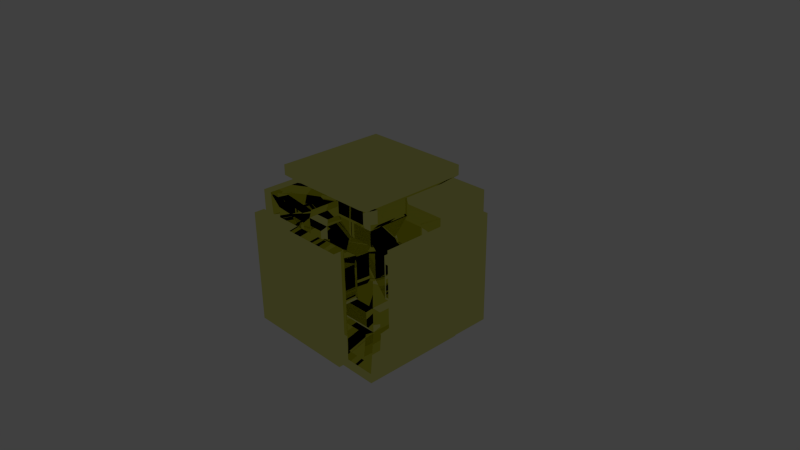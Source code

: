 # Source: Model.blend  (saved by Blender 2.75.0; exported with 4.5.12 LTS)
import bpy
from mathutils import Matrix  # noqa: F401  (used for matrix-valued properties, if any)

bpy.ops.wm.read_factory_settings(use_empty=True)
scene = bpy.context.scene
scene.name = 'ExplosiveBolt'

# ---- collections
col_collection_1 = bpy.data.collections.new('Collection 1'); scene.collection.children.link(col_collection_1)

# ---- images (referenced by path relative to the original .blend; pixels are not part of the script)
import os
ASSET_DIR = os.environ.get("B2B_ASSET_DIR", "")  # directory of the original .blend (textures are referenced by path, not embedded)
HERE = os.path.dirname(os.path.abspath(__file__))  # packed textures are extracted next to this script under _unpacked/

def load_image(name, relpath, width, height, colorspace="sRGB"):
    """Load a texture the original file referenced (path relative to the .blend, or extracted next to this script)."""
    p = next((c for c in (os.path.join(HERE, relpath), os.path.join(ASSET_DIR, relpath)) if relpath and os.path.exists(c)), "")
    if p:
        img = bpy.data.images.load(p, check_existing=True)
        img.name = name
    else:  # same state as the original file: an image datablock whose file is absent (Cycles renders it pink)
        img = bpy.data.images.new(name, width, height)
        img.source = "FILE"
        img.filepath = "//" + (relpath or name)
    img.colorspace_settings.name = colorspace
    return img
img_map__10 = load_image('Map #10', 'Textures/Models/ExplosiveBolt_cm.dds', 1024, 1024, 'sRGB')
img_explosivebolt_ng_dds = load_image('ExplosiveBolt_ng.dds', 'Textures/Models/ExplosiveBolt_ng.dds', 1024, 1024, 'Non-Color')
img_explosivebolt_add_dds = load_image('ExplosiveBolt_add.dds', 'Textures/Models/ExplosiveBolt_add.dds', 1024, 1024, 'Non-Color')
img_explosivebolt_me_dds = load_image('ExplosiveBolt_me.dds', 'Textures/Models/ExplosiveBolt_me.dds', 1024, 1024, 'sRGB')
img_map__11 = load_image('Map #11', 'Textures/Models/ExplosiveBolt_ns.dds', 1024, 1024, 'Non-Color')

# ---- materials (node trees are filled in below, after node groups)
mat_explosivebolt_m_001 = bpy.data.materials.new('ExplosiveBolt_M.001')
mat_explosivebolt_m_001.alpha_threshold = 0.0
mat_explosivebolt_m_001.diffuse_color = (0.588, 0.588, 0.588, 1.0)
mat_explosivebolt_m_001.specular_color = (0.588, 0.588, 0.588)
mat_explosivebolt_m_001.roughness = 0.5
mat_explosivebolt_m_001.specular_intensity = 0.0

# ---- node groups
ng_spaceengineers_dx11_shader_2 = bpy.data.node_groups.new('SpaceEngineers_DX11_Shader_2', 'ShaderNodeTree')
_s = ng_spaceengineers_dx11_shader_2.interface.new_socket(name='Surface', in_out='OUTPUT', socket_type='NodeSocketShader')
_s = ng_spaceengineers_dx11_shader_2.interface.new_socket(name='Base Color Map', in_out='INPUT', socket_type='NodeSocketColor')
_s.default_value = (0.8, 0.8, 0.8, 1.0)
_s = ng_spaceengineers_dx11_shader_2.interface.new_socket(name='Metalness Map', in_out='INPUT', socket_type='NodeSocketFloat')
_s.min_value = 0.0
_s.max_value = 1.0
_s = ng_spaceengineers_dx11_shader_2.interface.new_socket(name='Normal Map', in_out='INPUT', socket_type='NodeSocketColor')
_s.default_value = (0.5, 0.5, 1.0, 1.0)
_s = ng_spaceengineers_dx11_shader_2.interface.new_socket(name='Normal Map Strength', in_out='INPUT', socket_type='NodeSocketFloat')
_s.default_value = 1.5
_s.min_value = 0.0
_s.max_value = 10.0
_s = ng_spaceengineers_dx11_shader_2.interface.new_socket(name='Glossiness Map', in_out='INPUT', socket_type='NodeSocketFloat')
_s.min_value = 0.0
_s.max_value = 1.0
_s = ng_spaceengineers_dx11_shader_2.interface.new_socket(name='IOR', in_out='INPUT', socket_type='NodeSocketFloat')
_s.default_value = 1.45
_s.min_value = 0.0
_s.max_value = 1000.0
_s = ng_spaceengineers_dx11_shader_2.interface.new_socket(name='Ambient Occlusion Map', in_out='INPUT', socket_type='NodeSocketFloat')
_s.default_value = 1.0
_s.min_value = 0.0
_s.max_value = 1.0
_s = ng_spaceengineers_dx11_shader_2.interface.new_socket(name='Ambient Occlusion Power', in_out='INPUT', socket_type='NodeSocketFloat')
_s.default_value = 1.0
_s.min_value = 0.0
_s.max_value = 1.0
_s = ng_spaceengineers_dx11_shader_2.interface.new_socket(name='Emissivity Map', in_out='INPUT', socket_type='NodeSocketFloat')
_s.min_value = 0.0
_s.max_value = 1.0
_s = ng_spaceengineers_dx11_shader_2.interface.new_socket(name='Emissive Strength', in_out='INPUT', socket_type='NodeSocketFloat')
_s.default_value = 1.0
_s.min_value = 0.0
_s.max_value = 100.0
_s = ng_spaceengineers_dx11_shader_2.interface.new_socket(name='Emissive Color Override', in_out='INPUT', socket_type='NodeSocketFloat')
_s.min_value = 0.0
_s.max_value = 1.0
_s = ng_spaceengineers_dx11_shader_2.interface.new_socket(name='Emissive Color', in_out='INPUT', socket_type='NodeSocketColor')
_s.default_value = (0.0, 1.0, 0.0, 1.0)
_s = ng_spaceengineers_dx11_shader_2.interface.new_socket(name='Coloring Mask', in_out='INPUT', socket_type='NodeSocketFloat')
_s.min_value = 0.0
_s.max_value = 1.0
_s = ng_spaceengineers_dx11_shader_2.interface.new_socket(name='Recolor', in_out='INPUT', socket_type='NodeSocketColor')
_s.default_value = (0.8, 0.8, 0.8, 1.0)
_N = ng_spaceengineers_dx11_shader_2.nodes; _L = ng_spaceengineers_dx11_shader_2.links
n0 = _N.new('NodeFrame'); n0.name = 'F.AO'; n0.location = (-777, 439)
n0.label = 'Ambient Occlusion'
n0.width = 558
n1 = _N.new('NodeGroupInput'); n1.name = 'Input.PBR'; n1.location = (-898, -215)
n1.width = 195
n2 = _N.new('ShaderNodeInvert'); n2.name = 'RoughnessInvert'; n2.location = (-488, -178)
n2.hide = True
n3 = _N.new('NodeFrame'); n3.name = 'F.Recolor'; n3.location = (-975, -404)
n3.label = 'Recoloring'
n3.width = 1011
n4 = _N.new('NodeGroupInput'); n4.name = 'Input.Recolor'; n4.location = (-673, -11)
n4.width = 195
n5 = _N.new('NodeReroute'); n5.name = 'RR.Recolor'; n5.location = (-416, -35)
n5.width = 100
n5.socket_idname = 'NodeSocketFloatUnsigned'
n6 = _N.new('ShaderNodeSeparateColor'); n6.name = 'Recolor.Separate'; n6.location = (-219, -77)
n6.hide = True
n7 = _N.new('NodeReroute'); n7.name = 'RR.BaseColor'; n7.location = (-400, -45)
n7.width = 100
n8 = _N.new('ShaderNodeRGBCurve'); n8.name = 'Recolor.Contrast'; n8.location = (-324, -130)
n8.width = 211
_c = n8.mapping.curves[3]
while len(_c.points) > 2: _c.points.remove(_c.points[-1])
_c.points[0].location = (0.0, 0.0); _c.points[0].handle_type = 'AUTO'
_c.points[1].location = (0.13, 0.38); _c.points[1].handle_type = 'AUTO'
_p = _c.points.new(1.0, 1.0); _p.handle_type = 'AUTO'
n8.mapping.update()
n9 = _N.new('ShaderNodeMath'); n9.name = 'Recolor.Darken'; n9.location = (-77, -109)
n9.hide = True
n9.operation = 'MULTIPLY'
n9.use_clamp = True
n10 = _N.new('ShaderNodeCombineColor'); n10.name = 'Recolor.Combine'; n10.location = (50, -77)
n10.hide = True
n11 = _N.new('ShaderNodeMix'); n11.name = 'RecolorMixColor'; n11.location = (190, -37)
n11.hide = True
n11.data_type = 'RGBA'
n11.clamp_result = True
n12 = _N.new('NodeGroupInput'); n12.name = 'Input.AO'; n12.location = (-157, -67)
n12.width = 188
n13 = _N.new('ShaderNodeMath'); n13.name = 'AOPower'; n13.location = (80, -102)
n13.hide = True
n13.operation = 'POWER'
n13.use_clamp = True
n14 = _N.new('ShaderNodeMix'); n14.name = 'AOMult'; n14.location = (254, -103)
n14.hide = True
n14.data_type = 'RGBA'
n14.blend_type = 'MULTIPLY'
n14.inputs[0].default_value = 1.0
n15 = _N.new('NodeReroute'); n15.name = 'RR.Roughness'; n15.location = (-344, -188)
n15.label = 'Roughness'
n15.width = 100
n16 = _N.new('NodeGroupInput'); n16.name = 'Input.Normal'; n16.location = (-1193, 95)
n16.width = 188
n17 = _N.new('ShaderNodeNormalMap'); n17.name = 'NormalMap'; n17.location = (-914, 195)
n18 = _N.new('NodeReroute'); n18.name = 'RR.NormalA'; n18.location = (-677, 159)
n18.width = 100
n18.socket_idname = 'NodeSocketVector'
n19 = _N.new('NodeReroute'); n19.name = 'RR.NormalB'; n19.location = (-204, 158)
n19.width = 100
n19.socket_idname = 'NodeSocketVector'
n20 = _N.new('NodeFrame'); n20.name = 'F.Dielectric'; n20.location = (174, 160)
n20.label = 'Dielectric'
n20.width = 516
n21 = _N.new('ShaderNodeBsdfDiffuse'); n21.name = 'DielectricDiffuseBSDF'; n21.location = (-200, 100)
n22 = _N.new('NodeFrame'); n22.name = 'F.Emission'; n22.location = (285, -860)
n22.label = 'Emission'
n22.width = 695
n23 = _N.new('NodeGroupInput'); n23.name = 'Input.Emission'; n23.location = (-350, 76)
n23.width = 195
n24 = _N.new('NodeReroute'); n24.name = 'RR.EmissiveColor'; n24.location = (-369, -93)
n24.width = 100
n25 = _N.new('ShaderNodeMix'); n25.name = 'EmissionMixColor'; n25.location = (-71, 34)
n25.data_type = 'RGBA'
n25.clamp_result = True
n26 = _N.new('ShaderNodeEmission'); n26.name = 'Emissions'; n26.location = (118, 53)
n27 = _N.new('NodeReroute'); n27.name = 'RR.Metalness'; n27.location = (-102, -251)
n27.label = 'Metalness'
n27.width = 100
n27.socket_idname = 'NodeSocketFloatUnsigned'
n28 = _N.new('NodeFrame'); n28.name = 'F.Metallic'; n28.location = (177, -417)
n28.label = 'Metallic'
n28.width = 536
n29 = _N.new('ShaderNodeFresnel'); n29.name = 'Fresnel'; n29.location = (-561, 70)
n30 = _N.new('ShaderNodeMix'); n30.name = 'MetallicMixColor'; n30.location = (-193, 92)
n30.data_type = 'RGBA'
n30.inputs[7].default_value = (1.0, 1.0, 1.0, 1.0)
n31 = _N.new('ShaderNodeBsdfAnisotropic'); n31.name = 'MetallicGlossyBSDF'; n31.location = (-200, -100)
n31.distribution = 'ASHIKHMIN_SHIRLEY'
n32 = _N.new('ShaderNodeMixShader'); n32.name = 'MetallicMixShader'; n32.location = (136, 2)
n33 = _N.new('ShaderNodeBsdfAnisotropic'); n33.name = 'DieletricGlossBSDF'; n33.location = (-200, -200)
n33.distribution = 'ASHIKHMIN_SHIRLEY'
n34 = _N.new('ShaderNodeMixShader'); n34.name = 'DieletricMixShader'; n34.location = (116, -46)
n35 = _N.new('NodeReroute'); n35.name = 'RR.Emissivity.Map'; n35.location = (100, 89)
n35.width = 100
n35.socket_idname = 'NodeSocketFloatUnsigned'
n36 = _N.new('ShaderNodeMixShader'); n36.name = 'ComponentsMixShader'; n36.location = (649, -194)
n37 = _N.new('ShaderNodeMixShader'); n37.name = 'EmmissionMixShader'; n37.location = (878, -498)
n38 = _N.new('NodeGroupOutput'); n38.name = 'Output'; n38.location = (1163, -503)
n39 = _N.new('ShaderNodeMath'); n39.name = 'Math'; n39.location = (0, 0)
n39.operation = 'POWER'
n40 = _N.new('ShaderNodeMath'); n40.name = 'Math.001'; n40.location = (0, 0)
n40.operation = 'POWER'
n4.parent = n3
n5.parent = n3
n6.parent = n3
n7.parent = n3
n8.parent = n3
n9.parent = n3
n10.parent = n3
n11.parent = n3
n12.parent = n0
n13.parent = n0
n14.parent = n0
n21.parent = n20
n23.parent = n22
n24.parent = n22
n25.parent = n22
n26.parent = n22
n30.parent = n28
n31.parent = n28
n32.parent = n28
n33.parent = n20
n34.parent = n20
n35.parent = n22
_L.new(n1.outputs[4], n2.inputs[1])
_L.new(n4.outputs[12], n5.inputs[0])
_L.new(n4.outputs[13], n6.inputs[0])
_L.new(n4.outputs[0], n7.inputs[0])
_L.new(n7.outputs[0], n8.inputs[1])
_L.new(n6.outputs[2], n9.inputs[0])
_L.new(n8.outputs[0], n9.inputs[1])
_L.new(n6.outputs[0], n10.inputs[0])
_L.new(n6.outputs[1], n10.inputs[1])
_L.new(n9.outputs[0], n10.inputs[2])
_L.new(n5.outputs[0], n11.inputs[0])
_L.new(n7.outputs[0], n11.inputs[6])
_L.new(n10.outputs[0], n11.inputs[7])
_L.new(n12.outputs[6], n13.inputs[0])
_L.new(n12.outputs[7], n13.inputs[1])
_L.new(n11.outputs[2], n14.inputs[6])
_L.new(n13.outputs[0], n14.inputs[7])
_L.new(n2.outputs[0], n15.inputs[0])
_L.new(n16.outputs[3], n17.inputs[0])
_L.new(n16.outputs[2], n17.inputs[1])
_L.new(n17.outputs[0], n18.inputs[0])
_L.new(n18.outputs[0], n19.inputs[0])
_L.new(n14.outputs[2], n21.inputs[0])
_L.new(n15.outputs[0], n21.inputs[1])
_L.new(n19.outputs[0], n21.inputs[2])
_L.new(n11.outputs[2], n24.inputs[0])
_L.new(n23.outputs[10], n25.inputs[0])
_L.new(n24.outputs[0], n25.inputs[6])
_L.new(n23.outputs[11], n25.inputs[7])
_L.new(n25.outputs[2], n26.inputs[0])
_L.new(n23.outputs[9], n26.inputs[1])
_L.new(n1.outputs[1], n27.inputs[0])
_L.new(n16.outputs[5], n29.inputs[0])
_L.new(n18.outputs[0], n29.inputs[1])
_L.new(n29.outputs[0], n30.inputs[0])
_L.new(n27.outputs[0], n30.inputs[6])
_L.new(n11.outputs[2], n31.inputs[0])
_L.new(n19.outputs[0], n31.inputs[4])
_L.new(n30.outputs[2], n32.inputs[0])
_L.new(n21.outputs[0], n32.inputs[1])
_L.new(n31.outputs[0], n32.inputs[2])
_L.new(n19.outputs[0], n33.inputs[4])
_L.new(n29.outputs[0], n34.inputs[0])
_L.new(n21.outputs[0], n34.inputs[1])
_L.new(n33.outputs[0], n34.inputs[2])
_L.new(n23.outputs[8], n35.inputs[0])
_L.new(n27.outputs[0], n36.inputs[0])
_L.new(n34.outputs[0], n36.inputs[1])
_L.new(n32.outputs[0], n36.inputs[2])
_L.new(n35.outputs[0], n37.inputs[0])
_L.new(n36.outputs[0], n37.inputs[1])
_L.new(n26.outputs[0], n37.inputs[2])
_L.new(n37.outputs[0], n38.inputs[0])
_L.new(n15.outputs[0], n39.inputs[0])
_L.new(n39.outputs[0], n33.inputs[1])
_L.new(n15.outputs[0], n40.inputs[0])
_L.new(n40.outputs[0], n31.inputs[1])
n38.is_active_output = True
ng_spaceengineers_dx9_shader = bpy.data.node_groups.new('SpaceEngineers_DX9_Shader', 'ShaderNodeTree')
_s = ng_spaceengineers_dx9_shader.interface.new_socket(name='Surface', in_out='OUTPUT', socket_type='NodeSocketShader')
_s = ng_spaceengineers_dx9_shader.interface.new_socket(name='Diffuse', in_out='INPUT', socket_type='NodeSocketColor')
_s.default_value = (0.8, 0.8, 0.8, 1.0)
_s = ng_spaceengineers_dx9_shader.interface.new_socket(name='Emissive', in_out='INPUT', socket_type='NodeSocketFloat')
_s.default_value = 1.0
_s.min_value = 0.0
_s.max_value = 1.0
_s = ng_spaceengineers_dx9_shader.interface.new_socket(name='Normal Map', in_out='INPUT', socket_type='NodeSocketColor')
_s.default_value = (0.5, 0.5, 1.0, 1.0)
_s = ng_spaceengineers_dx9_shader.interface.new_socket(name='Specularity', in_out='INPUT', socket_type='NodeSocketFloat')
_s.min_value = 0.0
_s.max_value = 1.0
_s = ng_spaceengineers_dx9_shader.interface.new_socket(name='Uniform Color', in_out='INPUT', socket_type='NodeSocketColor')
_s.default_value = (1.0, 1.0, 1.0, 1.0)
_s = ng_spaceengineers_dx9_shader.interface.new_socket(name='Specular Intensity', in_out='INPUT', socket_type='NodeSocketFloat')
_s.min_value = 0.0
_s.max_value = 1000.0
_s = ng_spaceengineers_dx9_shader.interface.new_socket(name='Specular Power', in_out='INPUT', socket_type='NodeSocketFloat')
_s.min_value = 0.0
_s.max_value = 1000.0
_N = ng_spaceengineers_dx9_shader.nodes; _L = ng_spaceengineers_dx9_shader.links
n0 = _N.new('NodeGroupInput'); n0.name = 'Group Input'; n0.location = (-400, 0)
n1 = _N.new('NodeGroupOutput'); n1.name = 'Group Output'; n1.location = (200, 0)
n2 = _N.new('ShaderNodeNormalMap'); n2.name = 'NormalMap'; n2.location = (-200, -200)
n3 = _N.new('ShaderNodeBsdfDiffuse'); n3.name = 'DiffuseColor'; n3.location = (-200, 0)
n3.label = 'Diffuse Color'
_L.new(n0.outputs[2], n2.inputs[1])
_L.new(n0.outputs[0], n3.inputs[0])
_L.new(n2.outputs[0], n3.inputs[2])
_L.new(n3.outputs[0], n1.inputs[0])
n1.is_active_output = True

# ---- material node trees
mat_explosivebolt_m_001.use_nodes = True; mat_explosivebolt_m_001.node_tree.nodes.clear()
_N = mat_explosivebolt_m_001.node_tree.nodes; _L = mat_explosivebolt_m_001.node_tree.links
n0 = _N.new('ShaderNodeOutputMaterial'); n0.name = 'Material Output'; n0.location = (800, 150)
n1 = _N.new('ShaderNodeTexImage'); n1.name = 'ColorMetalTexture'; n1.location = (-200, 600)
n1.label = 'ColorMetalTexture'
n1.width = 140
n1.hide = True
n1.image = img_map__10
n2 = _N.new('ShaderNodeTexImage'); n2.name = 'ColorMetal2Texture'; n2.location = (-200, 550)
n2.label = 'ColorMetal2Texture'
n2.width = 140
n2.hide = True
n2.image = img_map__10
n3 = _N.new('ShaderNodeTexImage'); n3.name = 'NormalGlossTexture'; n3.location = (-200, 500)
n3.label = 'NormalGlossTexture'
n3.width = 140
n3.hide = True
n3.image = img_explosivebolt_ng_dds
n4 = _N.new('ShaderNodeTexImage'); n4.name = 'NormalGloss2Texture'; n4.location = (-200, 450)
n4.label = 'NormalGloss2Texture'
n4.width = 140
n4.hide = True
n4.image = img_explosivebolt_ng_dds
n5 = _N.new('ShaderNodeTexImage'); n5.name = 'AddMapsTexture'; n5.location = (-200, 400)
n5.label = 'AddMapsTexture'
n5.width = 140
n5.hide = True
n5.image = img_explosivebolt_add_dds
n6 = _N.new('ShaderNodeTexImage'); n6.name = 'AddMaps2Texture'; n6.location = (-200, 350)
n6.label = 'AddMaps2Texture'
n6.width = 140
n6.hide = True
n6.image = img_explosivebolt_add_dds
n7 = _N.new('ShaderNodeTexImage'); n7.name = 'AlphamaskTexture'; n7.location = (-200, 300)
n7.label = 'AlphamaskTexture'
n7.width = 140
n7.hide = True
n8 = _N.new('ShaderNodeSeparateColor'); n8.name = 'SplitAddMaps'; n8.location = (0, 400)
n8.label = 'Split AddMaps'
n8.hide = True
n9 = _N.new('ShaderNodeGroup'); n9.name = 'DX11Shader'; n9.location = (250, 600)
n9.width = 207
n9.node_tree = ng_spaceengineers_dx11_shader_2
n9.inputs[3].default_value = 1.5
n9.inputs[5].default_value = 1.45
n9.inputs[7].default_value = 1.0
n9.inputs[9].default_value = 1.0
n9.inputs[10].default_value = 0.0
n9.inputs[11].default_value = (0.0, 1.0, 0.0, 1.0)
n9.inputs[13].default_value = (0.8, 0.8, 0.8, 1.0)
n10 = _N.new('NodeFrame'); n10.name = 'DX11Frame'; n10.location = (0, 0)
n10.label = 'DirectX 11 Textures'
n10.width = 150
n10.label_size = 25
n11 = _N.new('ShaderNodeTexImage'); n11.name = 'DiffuseTexture'; n11.location = (-200, -100)
n11.label = 'DiffuseTexture'
n11.width = 140
n11.hide = True
n11.image = img_explosivebolt_me_dds
n12 = _N.new('ShaderNodeTexImage'); n12.name = 'Diffuse2Texture'; n12.location = (-200, -150)
n12.label = 'Diffuse2Texture'
n12.width = 140
n12.hide = True
n12.image = img_explosivebolt_me_dds
n13 = _N.new('ShaderNodeTexImage'); n13.name = 'NormalTexture'; n13.location = (-200, -200)
n13.label = 'NormalTexture'
n13.width = 140
n13.hide = True
n13.image = img_map__11
n14 = _N.new('ShaderNodeTexImage'); n14.name = 'Normal2Texture'; n14.location = (-200, -250)
n14.label = 'Normal2Texture'
n14.width = 140
n14.hide = True
n14.image = img_map__11
n15 = _N.new('ShaderNodeRGB'); n15.name = 'DiffuseColor'; n15.location = (-200, -300)
n15.label = 'Diffuse Color'
n15.outputs[0].default_value = (1.0, 1.0, 1.0, 1.0)
n16 = _N.new('ShaderNodeValue'); n16.name = 'SpecularIntensity'; n16.location = (0, -300)
n16.label = 'Specular Intensity'
n16.outputs[0].default_value = 0.0
n17 = _N.new('ShaderNodeValue'); n17.name = 'SpecularPower'; n17.location = (0, -400)
n17.label = 'Specular Power'
n17.outputs[0].default_value = 0.0
n18 = _N.new('ShaderNodeGroup'); n18.name = 'DX9Shader'; n18.location = (250, -50)
n18.width = 207
n18.node_tree = ng_spaceengineers_dx9_shader
n19 = _N.new('NodeFrame'); n19.name = 'DX9Frame'; n19.location = (0, 0)
n19.label = 'DirectX 9 Textures'
n19.width = 150
n19.label_size = 25
n20 = _N.new('ShaderNodeMixShader'); n20.name = 'ShaderToggle'; n20.location = (600, 150)
n20.label = 'Shader Toggle'
n20.inputs[0].default_value = 0.0
n1.parent = n10
n2.parent = n10
n3.parent = n10
n4.parent = n10
n5.parent = n10
n6.parent = n10
n7.parent = n10
n8.parent = n10
n9.parent = n10
n11.parent = n19
n12.parent = n19
n13.parent = n19
n14.parent = n19
n15.parent = n19
n16.parent = n19
n17.parent = n19
n18.parent = n19
_L.new(n5.outputs[0], n8.inputs[0])
_L.new(n1.outputs[0], n9.inputs[0])
_L.new(n2.outputs[1], n9.inputs[1])
_L.new(n3.outputs[0], n9.inputs[2])
_L.new(n4.outputs[1], n9.inputs[4])
_L.new(n8.outputs[0], n9.inputs[6])
_L.new(n8.outputs[1], n9.inputs[8])
_L.new(n6.outputs[1], n9.inputs[12])
_L.new(n11.outputs[0], n18.inputs[0])
_L.new(n12.outputs[1], n18.inputs[1])
_L.new(n13.outputs[0], n18.inputs[2])
_L.new(n14.outputs[1], n18.inputs[3])
_L.new(n15.outputs[0], n18.inputs[4])
_L.new(n16.outputs[0], n18.inputs[5])
_L.new(n17.outputs[0], n18.inputs[6])
_L.new(n9.outputs[0], n20.inputs[1])
_L.new(n18.outputs[0], n20.inputs[2])
_L.new(n20.outputs[0], n0.inputs[0])
n0.is_active_output = True

# ---- world
world_world = bpy.data.worlds.new('World'); scene.world = world_world
world_world.use_nodes = True; world_world.node_tree.nodes.clear()
_N = world_world.node_tree.nodes; _L = world_world.node_tree.links
n0 = _N.new('ShaderNodeOutputWorld'); n0.name = 'World Output'; n0.location = (300, 300)
n1 = _N.new('ShaderNodeBackground'); n1.name = 'Background'; n1.location = (10, 300)
n1.inputs[0].default_value = (0.05088, 0.05088, 0.05088, 1.0)
_L.new(n1.outputs[0], n0.inputs[0])
n0.is_active_output = True
world_world.color = (0.05088, 0.05088, 0.05088)
world_world.use_sun_shadow = False
world_world.sun_shadow_jitter_overblur = 0.0
world_world.cycles.sampling_method = 'MANUAL'
world_world.cycles.sample_map_resolution = 256

# ---- cameras
cam_camera = bpy.data.cameras.new('Camera')
cam_camera.clip_end = 100.0
cam_camera.lens = 35.0
cam_camera.sensor_width = 32.0
cam_camera.sensor_height = 18.0
cam_camera.ortho_scale = 7.314
cam_camera.dof.focus_distance = 0.0

# ---- lights
light_lamp = bpy.data.lights.new('Lamp', 'POINT')
light_lamp.transmission_factor = 0.0
light_lamp.cutoff_distance = 30.0
light_lamp.energy = 100.0
light_lamp.shadow_buffer_clip_start = 1.001
light_lamp.shadow_soft_size = 0.1
light_lamp.shadow_maximum_resolution = 0.006
light_lamp.use_absolute_resolution = True
light_lamp.cycles.use_multiple_importance_sampling = False

# ---- meshes
me_untitled_004 = bpy.data.meshes.new('Untitled.004')
me_untitled_004.from_pydata([(-50.0, -16.8, 33.2), (-50.0, 16.8, 33.2), (-50.0, -16.8, 66.8), (-50.0, 16.8, 66.8), (50.0, -16.8, 33.2), (50.0, 16.8, 33.2), (50.0, -16.8, 66.8), (50.0, 16.8, 66.8), (-30.0, -16.8, 33.2), (-30.0, 16.8, 33.2), (-30.0, 16.8, 66.8), (-30.0, -16.8, 66.8), (-10.0, -9.5, 40.5), (-10.0, 9.5, 40.5), (-10.0, 9.5, 59.5), (-10.0, -9.5, 59.5), (10.0, -9.5, 40.5), (10.0, 9.5, 40.5), (10.0, 9.5, 59.5), (10.0, -9.5, 59.5), (30.0, -16.8, 33.2), (30.0, 16.8, 33.2), (30.0, 16.8, 66.8), (30.0, -16.8, 66.8), (-60.58, -41.48, 8.522), (-60.58, -41.48, 91.48), (-60.58, 41.48, 91.48), (-60.58, 41.48, 8.522), (60.58, -41.48, 8.522), (60.58, 41.48, 8.522), (60.58, 41.48, 91.48), (60.58, -41.48, 91.48), (-68.22, -41.48, 8.522), (-68.22, -41.48, 91.48), (-68.22, 41.48, 91.48), (-68.22, 41.48, 8.522), (68.22, -41.48, 8.522), (68.22, 41.48, 8.522), (68.22, 41.48, 91.48), (68.22, -41.48, 91.48), (-45.94, -12.74, 30.43), (-45.94, 12.74, 30.43), (-34.06, 12.74, 30.43), (-34.06, -12.74, 30.43), (34.06, -12.74, 30.43), (34.06, 12.74, 30.43), (45.94, 12.74, 30.43), (45.94, -12.74, 30.43), (-45.94, 19.57, 37.26), (-45.94, 19.57, 62.74), (-34.06, 19.57, 62.74), (-34.06, 19.57, 37.26), (34.06, 19.57, 37.26), (34.06, 19.57, 62.74), (45.94, 19.57, 62.74), (45.94, 19.57, 37.26), (-45.94, 12.74, 69.57), (-45.94, -12.74, 69.57), (-34.06, -12.74, 69.57), (-34.06, 12.74, 69.57), (34.06, 12.74, 69.57), (34.06, -12.74, 69.57), (45.94, -12.74, 69.57), (45.94, 12.74, 69.57), (-45.94, -19.57, 62.74), (-45.94, -19.57, 37.26), (-34.06, -19.57, 37.26), (-34.06, -19.57, 62.74), (34.06, -19.57, 62.74), (34.06, -19.57, 37.26), (45.94, -19.57, 37.26), (45.94, -19.57, 62.74), (-50.37, -22.16, 35.43), (-50.37, -22.16, 64.57), (-56.95, -37.52, 79.93), (-56.95, -37.52, 20.07), (-50.37, -14.57, 72.16), (-50.37, 14.57, 72.16), (-56.95, 29.93, 87.52), (-56.95, -29.93, 87.52), (-50.37, 22.16, 64.57), (-50.37, 22.16, 35.43), (-56.95, 37.52, 20.07), (-56.95, 37.52, 79.93), (-50.37, 14.57, 27.84), (-50.37, -14.57, 27.84), (-56.95, -29.93, 12.48), (-56.95, 29.93, 12.48), (50.37, -14.57, 27.84), (50.37, 14.57, 27.84), (56.95, 29.93, 12.48), (56.95, -29.93, 12.48), (50.37, 22.16, 35.43), (50.37, 22.16, 64.57), (56.95, 37.52, 79.93), (56.95, 37.52, 20.07), (50.37, 14.57, 72.16), (50.37, -14.57, 72.16), (56.95, -29.93, 87.52), (56.95, 29.93, 87.52), (50.37, -22.16, 64.57), (50.37, -22.16, 35.43), (56.95, -37.52, 20.07), (56.95, -37.52, 79.93), (-16.8, 50.0, 33.2), (16.8, 50.0, 33.2), (-16.8, 50.0, 66.8), (16.8, 50.0, 66.8), (-16.8, -50.0, 33.2), (16.8, -50.0, 33.2), (-16.8, -50.0, 66.8), (16.8, -50.0, 66.8), (-16.8, 30.0, 33.2), (16.8, 30.0, 33.2), (16.8, 30.0, 66.8), (-16.8, 30.0, 66.8), (-9.5, 10.0, 40.5), (9.5, 10.0, 40.5), (9.5, 10.0, 59.5), (-9.5, 10.0, 59.5), (-9.5, -10.0, 40.5), (9.5, -10.0, 40.5), (9.5, -10.0, 59.5), (-9.5, -10.0, 59.5), (-16.8, -30.0, 33.2), (16.8, -30.0, 33.2), (16.8, -30.0, 66.8), (-16.8, -30.0, 66.8), (-41.48, 60.58, 8.522), (-41.48, 60.58, 91.48), (41.48, 60.58, 91.48), (41.48, 60.58, 8.522), (-41.48, -60.58, 8.522), (41.48, -60.58, 8.522), (41.48, -60.58, 91.48), (-41.48, -60.58, 91.48), (-41.48, 68.22, 8.522), (-41.48, 68.22, 91.48), (41.48, 68.22, 91.48), (41.48, 68.22, 8.522), (-41.48, -68.22, 8.522), (41.48, -68.22, 8.522), (41.48, -68.22, 91.48), (-41.48, -68.22, 91.48), (-12.74, 45.94, 30.43), (12.74, 45.94, 30.43), (12.74, 34.06, 30.43), (-12.74, 34.06, 30.43), (-12.74, -34.06, 30.43), (12.74, -34.06, 30.43), (12.74, -45.94, 30.43), (-12.74, -45.94, 30.43), (19.57, 45.94, 37.26), (19.57, 45.94, 62.74), (19.57, 34.06, 62.74), (19.57, 34.06, 37.26), (19.57, -34.06, 37.26), (19.57, -34.06, 62.74), (19.57, -45.94, 62.74), (19.57, -45.94, 37.26), (12.74, 45.94, 69.57), (-12.74, 45.94, 69.57), (-12.74, 34.06, 69.57), (12.74, 34.06, 69.57), (12.74, -34.06, 69.57), (-12.74, -34.06, 69.57), (-12.74, -45.94, 69.57), (12.74, -45.94, 69.57), (-19.57, 45.94, 62.74), (-19.57, 45.94, 37.26), (-19.57, 34.06, 37.26), (-19.57, 34.06, 62.74), (-19.57, -34.06, 62.74), (-19.57, -34.06, 37.26), (-19.57, -45.94, 37.26), (-19.57, -45.94, 62.74), (-22.16, 50.37, 35.43), (-22.16, 50.37, 64.57), (-37.52, 56.95, 79.93), (-37.52, 56.95, 20.07), (-14.57, 50.37, 72.16), (14.57, 50.37, 72.16), (29.93, 56.95, 87.52), (-29.93, 56.95, 87.52), (22.16, 50.37, 64.57), (22.16, 50.37, 35.43), (37.52, 56.95, 20.07), (37.52, 56.95, 79.93), (14.57, 50.37, 27.84), (-14.57, 50.37, 27.84), (-29.93, 56.95, 12.48), (29.93, 56.95, 12.48), (-14.57, -50.37, 27.84), (14.57, -50.37, 27.84), (29.93, -56.95, 12.48), (-29.93, -56.95, 12.48), (22.16, -50.37, 35.43), (22.16, -50.37, 64.57), (37.52, -56.95, 79.93), (37.52, -56.95, 20.07), (14.57, -50.37, 72.16), (-14.57, -50.37, 72.16), (-29.93, -56.95, 87.52), (29.93, -56.95, 87.52), (-22.16, -50.37, 64.57), (-22.16, -50.37, 35.43), (-37.52, -56.95, 20.07), (-37.52, -56.95, 79.93), (-9.744, -15.0, 40.26), (9.744, -9.744, 35.0), (-15.0, 9.744, 40.26), (9.744, 9.744, 35.0), (-9.744, -15.0, 59.74), (15.0, -9.744, 59.74), (-15.0, 9.744, 59.74), (9.744, 15.0, 59.74), (-15.0, -9.744, 40.26), (-9.744, -9.744, 35.0), (15.0, -9.744, 40.26), (9.744, -15.0, 40.26), (-9.744, 15.0, 40.26), (-9.744, 9.744, 35.0), (9.744, 15.0, 40.26), (15.0, 9.744, 40.26), (-9.744, -9.744, 65.0), (-15.0, -9.744, 59.74), (9.744, -9.744, 65.0), (9.744, -15.0, 59.74), (-9.744, 9.744, 65.0), (-9.744, 15.0, 59.74), (9.744, 9.744, 65.0), (15.0, 9.744, 59.74), (-16.8, -16.8, 0.0), (16.8, -16.8, 0.0), (-16.8, 16.8, 0.0), (16.8, 16.8, 0.0), (-16.8, -16.8, 100.0), (16.8, -16.8, 100.0), (-16.8, 16.8, 100.0), (16.8, 16.8, 100.0), (-16.8, -16.8, 20.0), (16.8, -16.8, 20.0), (16.8, 16.8, 20.0), (-16.8, 16.8, 20.0), (-9.5, -9.5, 40.0), (9.5, -9.5, 40.0), (9.5, 9.5, 40.0), (-9.5, 9.5, 40.0), (-9.5, -9.5, 60.0), (9.5, -9.5, 60.0), (9.5, 9.5, 60.0), (-9.5, 9.5, 60.0), (-16.8, -16.8, 80.0), (16.8, -16.8, 80.0), (16.8, 16.8, 80.0), (-16.8, 16.8, 80.0), (-41.48, -41.48, -10.58), (-41.48, 41.48, -10.58), (41.48, 41.48, -10.58), (41.48, -41.48, -10.58), (-41.48, -41.48, 110.6), (41.48, -41.48, 110.6), (41.48, 41.48, 110.6), (-41.48, 41.48, 110.6), (-41.48, -41.48, -18.22), (-41.48, 41.48, -18.22), (41.48, 41.48, -18.22), (41.48, -41.48, -18.22), (-41.48, -41.48, 118.2), (41.48, -41.48, 118.2), (41.48, 41.48, 118.2), (-41.48, 41.48, 118.2), (-12.74, -19.57, 4.057), (12.74, -19.57, 4.057), (12.74, -19.57, 15.94), (-12.74, -19.57, 15.94), (-12.74, -19.57, 84.06), (12.74, -19.57, 84.06), (12.74, -19.57, 95.94), (-12.74, -19.57, 95.94), (19.57, -12.74, 4.057), (19.57, 12.74, 4.057), (19.57, 12.74, 15.94), (19.57, -12.74, 15.94), (19.57, -12.74, 84.06), (19.57, 12.74, 84.06), (19.57, 12.74, 95.94), (19.57, -12.74, 95.94), (12.74, 19.57, 4.057), (-12.74, 19.57, 4.057), (-12.74, 19.57, 15.94), (12.74, 19.57, 15.94), (12.74, 19.57, 84.06), (-12.74, 19.57, 84.06), (-12.74, 19.57, 95.94), (12.74, 19.57, 95.94), (-19.57, 12.74, 4.057), (-19.57, -12.74, 4.057), (-19.57, -12.74, 15.94), (-19.57, 12.74, 15.94), (-19.57, 12.74, 84.06), (-19.57, -12.74, 84.06), (-19.57, -12.74, 95.94), (-19.57, 12.74, 95.94), (-22.16, -14.57, -0.3662), (-22.16, 14.57, -0.3662), (-37.52, 29.93, -6.949), (-37.52, -29.93, -6.949), (-14.57, 22.16, -0.3662), (14.57, 22.16, -0.3662), (29.93, 37.52, -6.949), (-29.93, 37.52, -6.949), (22.16, 14.57, -0.3662), (22.16, -14.57, -0.3662), (37.52, -29.93, -6.949), (37.52, 29.93, -6.949), (14.57, -22.16, -0.3662), (-14.57, -22.16, -0.3662), (-29.93, -37.52, -6.949), (29.93, -37.52, -6.949), (-14.57, -22.16, 100.4), (14.57, -22.16, 100.4), (29.93, -37.52, 106.9), (-29.93, -37.52, 106.9), (22.16, -14.57, 100.4), (22.16, 14.57, 100.4), (37.52, 29.93, 106.9), (37.52, -29.93, 106.9), (14.57, 22.16, 100.4), (-14.57, 22.16, 100.4), (-29.93, 37.52, 106.9), (29.93, 37.52, 106.9), (-22.16, 14.57, 100.4), (-22.16, -14.57, 100.4), (-37.52, -29.93, 106.9), (-37.52, 29.93, 106.9)], [], [(32, 33, 34, 35), (36, 37, 38, 39), (40, 41, 42, 43), (8, 9, 13, 12), (12, 13, 17, 16), (16, 17, 21, 20), (44, 45, 46, 47), (48, 49, 50, 51), (9, 10, 14, 13), (13, 14, 18, 17), (17, 18, 22, 21), (52, 53, 54, 55), (56, 57, 58, 59), (10, 11, 15, 14), (14, 15, 19, 18), (18, 19, 23, 22), (60, 61, 62, 63), (64, 65, 66, 67), (11, 8, 12, 15), (15, 12, 16, 19), (19, 16, 20, 23), (68, 69, 70, 71), (72, 73, 74, 75), (76, 77, 78, 79), (80, 81, 82, 83), (84, 85, 86, 87), (88, 89, 90, 91), (92, 93, 94, 95), (96, 97, 98, 99), (100, 101, 102, 103), (24, 25, 33, 32), (25, 26, 34, 33), (26, 27, 35, 34), (27, 24, 32, 35), (28, 29, 37, 36), (29, 30, 38, 37), (30, 31, 39, 38), (31, 28, 36, 39), (0, 1, 41, 40), (1, 9, 42, 41), (9, 8, 43, 42), (8, 0, 40, 43), (20, 21, 45, 44), (21, 5, 46, 45), (5, 4, 47, 46), (4, 20, 44, 47), (1, 3, 49, 48), (3, 10, 50, 49), (10, 9, 51, 50), (9, 1, 48, 51), (21, 22, 53, 52), (22, 7, 54, 53), (7, 5, 55, 54), (5, 21, 52, 55), (3, 2, 57, 56), (2, 11, 58, 57), (11, 10, 59, 58), (10, 3, 56, 59), (22, 23, 61, 60), (23, 6, 62, 61), (6, 7, 63, 62), (7, 22, 60, 63), (2, 0, 65, 64), (0, 8, 66, 65), (8, 11, 67, 66), (11, 2, 64, 67), (23, 20, 69, 68), (20, 4, 70, 69), (4, 6, 71, 70), (6, 23, 68, 71), (0, 2, 73, 72), (2, 25, 74, 73), (25, 24, 75, 74), (24, 0, 72, 75), (2, 3, 77, 76), (3, 26, 78, 77), (26, 25, 79, 78), (25, 2, 76, 79), (3, 1, 81, 80), (1, 27, 82, 81), (27, 26, 83, 82), (26, 3, 80, 83), (1, 0, 85, 84), (0, 24, 86, 85), (24, 27, 87, 86), (27, 1, 84, 87), (4, 5, 89, 88), (5, 29, 90, 89), (29, 28, 91, 90), (28, 4, 88, 91), (5, 7, 93, 92), (7, 30, 94, 93), (30, 29, 95, 94), (29, 5, 92, 95), (7, 6, 97, 96), (6, 31, 98, 97), (31, 30, 99, 98), (30, 7, 96, 99), (6, 4, 101, 100), (4, 28, 102, 101), (28, 31, 103, 102), (31, 6, 100, 103), (136, 137, 138, 139), (140, 141, 142, 143), (144, 145, 146, 147), (112, 113, 117, 116), (116, 117, 121, 120), (120, 121, 125, 124), (148, 149, 150, 151), (152, 153, 154, 155), (113, 114, 118, 117), (117, 118, 122, 121), (121, 122, 126, 125), (156, 157, 158, 159), (160, 161, 162, 163), (114, 115, 119, 118), (118, 119, 123, 122), (122, 123, 127, 126), (164, 165, 166, 167), (168, 169, 170, 171), (115, 112, 116, 119), (119, 116, 120, 123), (123, 120, 124, 127), (172, 173, 174, 175), (176, 177, 178, 179), (180, 181, 182, 183), (184, 185, 186, 187), (188, 189, 190, 191), (192, 193, 194, 195), (196, 197, 198, 199), (200, 201, 202, 203), (204, 205, 206, 207), (128, 129, 137, 136), (129, 130, 138, 137), (130, 131, 139, 138), (131, 128, 136, 139), (132, 133, 141, 140), (133, 134, 142, 141), (134, 135, 143, 142), (135, 132, 140, 143), (104, 105, 145, 144), (105, 113, 146, 145), (113, 112, 147, 146), (112, 104, 144, 147), (124, 125, 149, 148), (125, 109, 150, 149), (109, 108, 151, 150), (108, 124, 148, 151), (105, 107, 153, 152), (107, 114, 154, 153), (114, 113, 155, 154), (113, 105, 152, 155), (125, 126, 157, 156), (126, 111, 158, 157), (111, 109, 159, 158), (109, 125, 156, 159), (107, 106, 161, 160), (106, 115, 162, 161), (115, 114, 163, 162), (114, 107, 160, 163), (126, 127, 165, 164), (127, 110, 166, 165), (110, 111, 167, 166), (111, 126, 164, 167), (106, 104, 169, 168), (104, 112, 170, 169), (112, 115, 171, 170), (115, 106, 168, 171), (127, 124, 173, 172), (124, 108, 174, 173), (108, 110, 175, 174), (110, 127, 172, 175), (104, 106, 177, 176), (106, 129, 178, 177), (129, 128, 179, 178), (128, 104, 176, 179), (106, 107, 181, 180), (107, 130, 182, 181), (130, 129, 183, 182), (129, 106, 180, 183), (107, 105, 185, 184), (105, 131, 186, 185), (131, 130, 187, 186), (130, 107, 184, 187), (105, 104, 189, 188), (104, 128, 190, 189), (128, 131, 191, 190), (131, 105, 188, 191), (108, 109, 193, 192), (109, 133, 194, 193), (133, 132, 195, 194), (132, 108, 192, 195), (109, 111, 197, 196), (111, 134, 198, 197), (134, 133, 199, 198), (133, 109, 196, 199), (111, 110, 201, 200), (110, 135, 202, 201), (135, 134, 203, 202), (134, 111, 200, 203), (110, 108, 205, 204), (108, 132, 206, 205), (132, 135, 207, 206), (135, 110, 204, 207), (217, 221, 211, 209), (224, 226, 230, 228), (208, 219, 227, 212), (218, 223, 231, 213), (222, 220, 229, 215), (210, 216, 225, 214), (208, 216, 217), (209, 218, 219), (210, 220, 221), (211, 222, 223), (212, 224, 225), (213, 226, 227), (214, 228, 229), (215, 230, 231), (217, 216, 210, 221), (221, 220, 222, 211), (211, 223, 218, 209), (209, 219, 208, 217), (224, 212, 227, 226), (226, 213, 231, 230), (230, 215, 229, 228), (228, 214, 225, 224), (219, 218, 213, 227), (212, 225, 216, 208), (223, 222, 215, 231), (220, 210, 214, 229), (264, 265, 266, 267), (268, 269, 270, 271), (272, 273, 274, 275), (240, 241, 245, 244), (244, 245, 249, 248), (248, 249, 253, 252), (276, 277, 278, 279), (280, 281, 282, 283), (241, 242, 246, 245), (245, 246, 250, 249), (249, 250, 254, 253), (284, 285, 286, 287), (288, 289, 290, 291), (242, 243, 247, 246), (246, 247, 251, 250), (250, 251, 255, 254), (292, 293, 294, 295), (296, 297, 298, 299), (243, 240, 244, 247), (247, 244, 248, 251), (251, 248, 252, 255), (300, 301, 302, 303), (304, 305, 306, 307), (308, 309, 310, 311), (312, 313, 314, 315), (316, 317, 318, 319), (320, 321, 322, 323), (324, 325, 326, 327), (328, 329, 330, 331), (332, 333, 334, 335), (256, 257, 265, 264), (257, 258, 266, 265), (258, 259, 267, 266), (259, 256, 264, 267), (260, 261, 269, 268), (261, 262, 270, 269), (262, 263, 271, 270), (263, 260, 268, 271), (232, 233, 273, 272), (233, 241, 274, 273), (241, 240, 275, 274), (240, 232, 272, 275), (252, 253, 277, 276), (253, 237, 278, 277), (237, 236, 279, 278), (236, 252, 276, 279), (233, 235, 281, 280), (235, 242, 282, 281), (242, 241, 283, 282), (241, 233, 280, 283), (253, 254, 285, 284), (254, 239, 286, 285), (239, 237, 287, 286), (237, 253, 284, 287), (235, 234, 289, 288), (234, 243, 290, 289), (243, 242, 291, 290), (242, 235, 288, 291), (254, 255, 293, 292), (255, 238, 294, 293), (238, 239, 295, 294), (239, 254, 292, 295), (234, 232, 297, 296), (232, 240, 298, 297), (240, 243, 299, 298), (243, 234, 296, 299), (255, 252, 301, 300), (252, 236, 302, 301), (236, 238, 303, 302), (238, 255, 300, 303), (232, 234, 305, 304), (234, 257, 306, 305), (257, 256, 307, 306), (256, 232, 304, 307), (234, 235, 309, 308), (235, 258, 310, 309), (258, 257, 311, 310), (257, 234, 308, 311), (235, 233, 313, 312), (233, 259, 314, 313), (259, 258, 315, 314), (258, 235, 312, 315), (233, 232, 317, 316), (232, 256, 318, 317), (256, 259, 319, 318), (259, 233, 316, 319), (236, 237, 321, 320), (237, 261, 322, 321), (261, 260, 323, 322), (260, 236, 320, 323), (237, 239, 325, 324), (239, 262, 326, 325), (262, 261, 327, 326), (261, 237, 324, 327), (239, 238, 329, 328), (238, 263, 330, 329), (263, 262, 331, 330), (262, 239, 328, 331), (238, 236, 333, 332), (236, 260, 334, 333), (260, 263, 335, 334), (263, 238, 332, 335)])
me_untitled_004.polygons.foreach_set('use_smooth', [True] * 332)
_k = set([(0, 1), (0, 2), (0, 8), (0, 24), (0, 40), (0, 65), (0, 72), (0, 85), (1, 3), (1, 9), (1, 27), (1, 41), (1, 48), (1, 81), (1, 84), (2, 3), (2, 11), (2, 25), (2, 57), (2, 64), (2, 73), (2, 76), (3, 10), (3, 26), (3, 49), (3, 56), (3, 77), (3, 80), (4, 5), (4, 6), (4, 20), (4, 28), (4, 47), (4, 70), (4, 88), (4, 101), (5, 7), (5, 21), (5, 29), (5, 46), (5, 55), (5, 89), (5, 92), (6, 7), (6, 23), (6, 31), (6, 62), (6, 71), (6, 97), (6, 100), (7, 22), (7, 30), (7, 54), (7, 63), (7, 93), (7, 96), (8, 9), (8, 11), (8, 12), (8, 43), (8, 66), (9, 10), (9, 13), (9, 42), (9, 51), (10, 11), (10, 14), (10, 50), (10, 59), (11, 15), (11, 58), (11, 67), (12, 16), (13, 17), (14, 18), (15, 19), (16, 20), (17, 21), (18, 22), (19, 23), (20, 21), (20, 23), (20, 44), (20, 69), (21, 22), (21, 45), (21, 52), (22, 23), (22, 53), (22, 60), (23, 61), (23, 68), (24, 25), (24, 27), (24, 32), (24, 75), (24, 86), (25, 26), (25, 33), (25, 74), (25, 79), (26, 27), (26, 34), (26, 78), (26, 83), (27, 35), (27, 82), (27, 87), (28, 29), (28, 31), (28, 36), (28, 91), (28, 102), (29, 30), (29, 37), (29, 90), (29, 95), (30, 31), (30, 38), (30, 94), (30, 99), (31, 39), (31, 98), (31, 103), (32, 33), (32, 35), (33, 34), (34, 35), (36, 37), (36, 39), (37, 38), (38, 39), (40, 41), (40, 43), (41, 42), (42, 43), (44, 45), (44, 47), (45, 46), (46, 47), (48, 49), (48, 51), (49, 50), (50, 51), (52, 53), (52, 55), (53, 54), (54, 55), (56, 57), (56, 59), (57, 58), (58, 59), (60, 61), (60, 63), (61, 62), (62, 63), (64, 65), (64, 67), (65, 66), (66, 67), (68, 69), (68, 71), (69, 70), (70, 71), (72, 73), (72, 75), (73, 74), (74, 75), (76, 77), (76, 79), (77, 78), (78, 79), (80, 81), (80, 83), (81, 82), (82, 83), (84, 85), (84, 87), (85, 86), (86, 87), (88, 89), (88, 91), (89, 90), (90, 91), (92, 93), (92, 95), (93, 94), (94, 95), (96, 97), (96, 99), (97, 98), (98, 99), (100, 101), (100, 103), (101, 102), (102, 103), (104, 105), (104, 106), (104, 112), (104, 128), (104, 144), (104, 169), (104, 176), (104, 189), (105, 107), (105, 113), (105, 131), (105, 145), (105, 152), (105, 185), (105, 188), (106, 107), (106, 115), (106, 129), (106, 161), (106, 168), (106, 177), (106, 180), (107, 114), (107, 130), (107, 153), (107, 160), (107, 181), (107, 184), (108, 109), (108, 110), (108, 124), (108, 132), (108, 151), (108, 174), (108, 192), (108, 205), (109, 111), (109, 125), (109, 133), (109, 150), (109, 159), (109, 193), (109, 196), (110, 111), (110, 127), (110, 135), (110, 166), (110, 175), (110, 201), (110, 204), (111, 126), (111, 134), (111, 158), (111, 167), (111, 197), (111, 200), (112, 113), (112, 115), (112, 116), (112, 147), (112, 170), (113, 114), (113, 117), (113, 146), (113, 155), (114, 115), (114, 118), (114, 154), (114, 163), (115, 119), (115, 162), (115, 171), (116, 120), (117, 121), (118, 122), (119, 123), (120, 124), (121, 125), (122, 126), (123, 127), (124, 125), (124, 127), (124, 148), (124, 173), (125, 126), (125, 149), (125, 156), (126, 127), (126, 157), (126, 164), (127, 165), (127, 172), (128, 129), (128, 131), (128, 136), (128, 179), (128, 190), (129, 130), (129, 137), (129, 178), (129, 183), (130, 131), (130, 138), (130, 182), (130, 187), (131, 139), (131, 186), (131, 191), (132, 133), (132, 135), (132, 140), (132, 195), (132, 206), (133, 134), (133, 141), (133, 194), (133, 199), (134, 135), (134, 142), (134, 198), (134, 203), (135, 143), (135, 202), (135, 207), (136, 137), (136, 139), (137, 138), (138, 139), (140, 141), (140, 143), (141, 142), (142, 143), (144, 145), (144, 147), (145, 146), (146, 147), (148, 149), (148, 151), (149, 150), (150, 151), (152, 153), (152, 155), (153, 154), (154, 155), (156, 157), (156, 159), (157, 158), (158, 159), (160, 161), (160, 163), (161, 162), (162, 163), (164, 165), (164, 167), (165, 166), (166, 167), (168, 169), (168, 171), (169, 170), (170, 171), (172, 173), (172, 175), (173, 174), (174, 175), (176, 177), (176, 179), (177, 178), (178, 179), (180, 181), (180, 183), (181, 182), (182, 183), (184, 185), (184, 187), (185, 186), (186, 187), (188, 189), (188, 191), (189, 190), (190, 191), (192, 193), (192, 195), (193, 194), (194, 195), (196, 197), (196, 199), (197, 198), (198, 199), (200, 201), (200, 203), (201, 202), (202, 203), (204, 205), (204, 207), (205, 206), (206, 207), (208, 212), (208, 216), (208, 217), (208, 219), (209, 211), (209, 217), (209, 218), (209, 219), (210, 214), (210, 216), (210, 220), (210, 221), (211, 221), (211, 222), (211, 223), (212, 224), (212, 225), (212, 227), (213, 218), (213, 226), (213, 227), (213, 231), (214, 225), (214, 228), (214, 229), (215, 222), (215, 229), (215, 230), (215, 231), (216, 217), (216, 225), (217, 221), (218, 219), (218, 223), (219, 227), (220, 221), (220, 222), (220, 229), (222, 223), (223, 231), (224, 225), (224, 226), (224, 228), (226, 227), (226, 230), (228, 229), (228, 230), (230, 231), (232, 233), (232, 234), (232, 240), (232, 256), (232, 272), (232, 297), (232, 304), (232, 317), (233, 235), (233, 241), (233, 259), (233, 273), (233, 280), (233, 313), (233, 316), (234, 235), (234, 243), (234, 257), (234, 289), (234, 296), (234, 305), (234, 308), (235, 242), (235, 258), (235, 281), (235, 288), (235, 309), (235, 312), (236, 237), (236, 238), (236, 252), (236, 260), (236, 279), (236, 302), (236, 320), (236, 333), (237, 239), (237, 253), (237, 261), (237, 278), (237, 287), (237, 321), (237, 324), (238, 239), (238, 255), (238, 263), (238, 294), (238, 303), (238, 329), (238, 332), (239, 254), (239, 262), (239, 286), (239, 295), (239, 325), (239, 328), (240, 241), (240, 243), (240, 244), (240, 275), (240, 298), (241, 242), (241, 245), (241, 274), (241, 283), (242, 243), (242, 246), (242, 282), (242, 291), (243, 247), (243, 290), (243, 299), (244, 248), (245, 249), (246, 250), (247, 251), (248, 252), (249, 253), (250, 254), (251, 255), (252, 253), (252, 255), (252, 276), (252, 301), (253, 254), (253, 277), (253, 284), (254, 255), (254, 285), (254, 292), (255, 293), (255, 300), (256, 257), (256, 259), (256, 264), (256, 307), (256, 318), (257, 258), (257, 265), (257, 306), (257, 311), (258, 259), (258, 266), (258, 310), (258, 315), (259, 267), (259, 314), (259, 319), (260, 261), (260, 263), (260, 268), (260, 323), (260, 334), (261, 262), (261, 269), (261, 322), (261, 327), (262, 263), (262, 270), (262, 326), (262, 331), (263, 271), (263, 330), (263, 335), (264, 265), (264, 267), (265, 266), (266, 267), (268, 269), (268, 271), (269, 270), (270, 271), (272, 273), (272, 275), (273, 274), (274, 275), (276, 277), (276, 279), (277, 278), (278, 279), (280, 281), (280, 283), (281, 282), (282, 283), (284, 285), (284, 287), (285, 286), (286, 287), (288, 289), (288, 291), (289, 290), (290, 291), (292, 293), (292, 295), (293, 294), (294, 295), (296, 297), (296, 299), (297, 298), (298, 299), (300, 301), (300, 303), (301, 302), (302, 303), (304, 305), (304, 307), (305, 306), (306, 307), (308, 309), (308, 311), (309, 310), (310, 311), (312, 313), (312, 315), (313, 314), (314, 315), (316, 317), (316, 319), (317, 318), (318, 319), (320, 321), (320, 323), (321, 322), (322, 323), (324, 325), (324, 327), (325, 326), (326, 327), (328, 329), (328, 331), (329, 330), (330, 331), (332, 333), (332, 335), (333, 334), (334, 335)])
me_untitled_004.attributes.new('sharp_edge', 'BOOLEAN', 'EDGE').data.foreach_set('value', [ (min(e.vertices), max(e.vertices)) in _k for e in me_untitled_004.edges])
_uv = me_untitled_004.uv_layers.new(name='UVChannel_1')
_uv.uv.foreach_set('vector', [0.5845, 0.29, 0.5845, 0.5652, 0.3093, 0.5652, 0.3093, 0.29, 0.2865, 0.708, 0.5617, 0.708, 0.5617, 0.9832, 0.2865, 0.9832, 0.7208, 0.8587, 0.8404, 0.8587, 0.8404, 0.8827, 0.7208, 0.8827, 0.7208, 0.8827, 0.8404, 0.8827, 0.8404, 0.9066, 0.7208, 0.9066, 0.7208, 0.9066, 0.8404, 0.9066, 0.8404, 0.9305, 0.7208, 0.9305, 0.7208, 0.9305, 0.8404, 0.9305, 0.8404, 0.9545, 0.7208, 0.9545, 0.7208, 0.9545, 0.8404, 0.9545, 0.8404, 0.9784, 0.7208, 0.9784, 0.8517, 0.4413, 0.9714, 0.4413, 0.9714, 0.4653, 0.8517, 0.4653, 0.8517, 0.4653, 0.9714, 0.4653, 0.9714, 0.4892, 0.8517, 0.4892, 0.8517, 0.4892, 0.9714, 0.4892, 0.9714, 0.5131, 0.8517, 0.5131, 0.8517, 0.5131, 0.9714, 0.5131, 0.9714, 0.537, 0.8517, 0.537, 0.8517, 0.537, 0.9714, 0.537, 0.9714, 0.561, 0.8517, 0.561, 0.5842, 0.8587, 0.7039, 0.8587, 0.7039, 0.8827, 0.5842, 0.8827, 0.5842, 0.8827, 0.7039, 0.8827, 0.7039, 0.9066, 0.5842, 0.9066, 0.5842, 0.9066, 0.7039, 0.9066, 0.7039, 0.9305, 0.5842, 0.9305, 0.5842, 0.9305, 0.7039, 0.9305, 0.7039, 0.9545, 0.5842, 0.9545, 0.5842, 0.9545, 0.7039, 0.9545, 0.7039, 0.9784, 0.5842, 0.9784, 0.8573, 0.7222, 0.977, 0.7222, 0.977, 0.7461, 0.8573, 0.7461, 0.8573, 0.7461, 0.977, 0.7461, 0.977, 0.77, 0.8573, 0.77, 0.8573, 0.77, 0.977, 0.77, 0.977, 0.794, 0.8573, 0.794, 0.8573, 0.794, 0.977, 0.794, 0.977, 0.8179, 0.8573, 0.8179, 0.8573, 0.8179, 0.977, 0.8179, 0.977, 0.8418, 0.8573, 0.8418, 0.5845, 0.29, 0.5845, 0.5652, 0.5845, 0.5652, 0.5845, 0.29, 0.5845, 0.5652, 0.3093, 0.5652, 0.3093, 0.5652, 0.5845, 0.5652, 0.3093, 0.5652, 0.3093, 0.29, 0.3093, 0.29, 0.3093, 0.5652, 0.3093, 0.29, 0.5845, 0.29, 0.5845, 0.29, 0.3093, 0.29, 0.2865, 0.708, 0.5617, 0.708, 0.5617, 0.708, 0.2865, 0.708, 0.5617, 0.708, 0.5617, 0.9832, 0.5617, 0.9832, 0.5617, 0.708, 0.5617, 0.9832, 0.2865, 0.9832, 0.2865, 0.9832, 0.5617, 0.9832, 0.2865, 0.9832, 0.2865, 0.708, 0.2865, 0.708, 0.2865, 0.9832, 0.5845, 0.29, 0.5845, 0.5652, 0.5845, 0.5652, 0.5845, 0.29, 0.5845, 0.5652, 0.3093, 0.5652, 0.3093, 0.5652, 0.5845, 0.5652, 0.3093, 0.5652, 0.3093, 0.29, 0.3093, 0.29, 0.3093, 0.5652, 0.3093, 0.29, 0.5845, 0.29, 0.5845, 0.29, 0.3093, 0.29, 0.2865, 0.708, 0.5617, 0.708, 0.5617, 0.708, 0.2865, 0.708, 0.5617, 0.708, 0.5617, 0.9832, 0.5617, 0.9832, 0.5617, 0.708, 0.5617, 0.9832, 0.2865, 0.9832, 0.2865, 0.9832, 0.5617, 0.9832, 0.2865, 0.9832, 0.2865, 0.708, 0.2865, 0.708, 0.2865, 0.9832, 0.7208, 0.8587, 0.8404, 0.8587, 0.8404, 0.8587, 0.7208, 0.8587, 0.8404, 0.8587, 0.8404, 0.8827, 0.8404, 0.8827, 0.8404, 0.8587, 0.8404, 0.8827, 0.7208, 0.8827, 0.7208, 0.8827, 0.8404, 0.8827, 0.7208, 0.8827, 0.7208, 0.8587, 0.7208, 0.8587, 0.7208, 0.8827, 0.7208, 0.9545, 0.8404, 0.9545, 0.8404, 0.9545, 0.7208, 0.9545, 0.8404, 0.9545, 0.8404, 0.9784, 0.8404, 0.9784, 0.8404, 0.9545, 0.8404, 0.9784, 0.7208, 0.9784, 0.7208, 0.9784, 0.8404, 0.9784, 0.7208, 0.9784, 0.7208, 0.9545, 0.7208, 0.9545, 0.7208, 0.9784, 0.8517, 0.4413, 0.9714, 0.4413, 0.9714, 0.4413, 0.8517, 0.4413, 0.9714, 0.4413, 0.9714, 0.4653, 0.9714, 0.4653, 0.9714, 0.4413, 0.9714, 0.4653, 0.8517, 0.4653, 0.8517, 0.4653, 0.9714, 0.4653, 0.8517, 0.4653, 0.8517, 0.4413, 0.8517, 0.4413, 0.8517, 0.4653, 0.8517, 0.537, 0.9714, 0.537, 0.9714, 0.537, 0.8517, 0.537, 0.9714, 0.537, 0.9714, 0.561, 0.9714, 0.561, 0.9714, 0.537, 0.9714, 0.561, 0.8517, 0.561, 0.8517, 0.561, 0.9714, 0.561, 0.8517, 0.561, 0.8517, 0.537, 0.8517, 0.537, 0.8517, 0.561, 0.5842, 0.8587, 0.7039, 0.8587, 0.7039, 0.8587, 0.5842, 0.8587, 0.7039, 0.8587, 0.7039, 0.8827, 0.7039, 0.8827, 0.7039, 0.8587, 0.7039, 0.8827, 0.5842, 0.8827, 0.5842, 0.8827, 0.7039, 0.8827, 0.5842, 0.8827, 0.5842, 0.8587, 0.5842, 0.8587, 0.5842, 0.8827, 0.5842, 0.9545, 0.7039, 0.9545, 0.7039, 0.9545, 0.5842, 0.9545, 0.7039, 0.9545, 0.7039, 0.9784, 0.7039, 0.9784, 0.7039, 0.9545, 0.7039, 0.9784, 0.5842, 0.9784, 0.5842, 0.9784, 0.7039, 0.9784, 0.5842, 0.9784, 0.5842, 0.9545, 0.5842, 0.9545, 0.5842, 0.9784, 0.8573, 0.7222, 0.977, 0.7222, 0.977, 0.7222, 0.8573, 0.7222, 0.977, 0.7222, 0.977, 0.7461, 0.977, 0.7461, 0.977, 0.7222, 0.977, 0.7461, 0.8573, 0.7461, 0.8573, 0.7461, 0.977, 0.7461, 0.8573, 0.7461, 0.8573, 0.7222, 0.8573, 0.7222, 0.8573, 0.7461, 0.8573, 0.8179, 0.977, 0.8179, 0.977, 0.8179, 0.8573, 0.8179, 0.977, 0.8179, 0.977, 0.8418, 0.977, 0.8418, 0.977, 0.8179, 0.977, 0.8418, 0.8573, 0.8418, 0.8573, 0.8418, 0.977, 0.8418, 0.8573, 0.8418, 0.8573, 0.8179, 0.8573, 0.8179, 0.8573, 0.8418, 0.5845, 0.29, 0.5845, 0.5652, 0.5845, 0.5652, 0.5845, 0.29, 0.5845, 0.5652, 0.5845, 0.5652, 0.5845, 0.5652, 0.5845, 0.5652, 0.5845, 0.5652, 0.5845, 0.29, 0.5845, 0.29, 0.5845, 0.5652, 0.5845, 0.29, 0.5845, 0.29, 0.5845, 0.29, 0.5845, 0.29, 0.5845, 0.5652, 0.3093, 0.5652, 0.3093, 0.5652, 0.5845, 0.5652, 0.3093, 0.5652, 0.3093, 0.5652, 0.3093, 0.5652, 0.3093, 0.5652, 0.3093, 0.5652, 0.5845, 0.5652, 0.5845, 0.5652, 0.3093, 0.5652, 0.5845, 0.5652, 0.5845, 0.5652, 0.5845, 0.5652, 0.5845, 0.5652, 0.3093, 0.5652, 0.3093, 0.29, 0.3093, 0.29, 0.3093, 0.5652, 0.3093, 0.29, 0.3093, 0.29, 0.3093, 0.29, 0.3093, 0.29, 0.3093, 0.29, 0.3093, 0.5652, 0.3093, 0.5652, 0.3093, 0.29, 0.3093, 0.5652, 0.3093, 0.5652, 0.3093, 0.5652, 0.3093, 0.5652, 0.3093, 0.29, 0.5845, 0.29, 0.5845, 0.29, 0.3093, 0.29, 0.5845, 0.29, 0.5845, 0.29, 0.5845, 0.29, 0.5845, 0.29, 0.5845, 0.29, 0.3093, 0.29, 0.3093, 0.29, 0.5845, 0.29, 0.3093, 0.29, 0.3093, 0.29, 0.3093, 0.29, 0.3093, 0.29, 0.2865, 0.708, 0.5617, 0.708, 0.5617, 0.708, 0.2865, 0.708, 0.5617, 0.708, 0.5617, 0.708, 0.5617, 0.708, 0.5617, 0.708, 0.5617, 0.708, 0.2865, 0.708, 0.2865, 0.708, 0.5617, 0.708, 0.2865, 0.708, 0.2865, 0.708, 0.2865, 0.708, 0.2865, 0.708, 0.5617, 0.708, 0.5617, 0.9832, 0.5617, 0.9832, 0.5617, 0.708, 0.5617, 0.9832, 0.5617, 0.9832, 0.5617, 0.9832, 0.5617, 0.9832, 0.5617, 0.9832, 0.5617, 0.708, 0.5617, 0.708, 0.5617, 0.9832, 0.5617, 0.708, 0.5617, 0.708, 0.5617, 0.708, 0.5617, 0.708, 0.5617, 0.9832, 0.2865, 0.9832, 0.2865, 0.9832, 0.5617, 0.9832, 0.2865, 0.9832, 0.2865, 0.9832, 0.2865, 0.9832, 0.2865, 0.9832, 0.2865, 0.9832, 0.5617, 0.9832, 0.5617, 0.9832, 0.2865, 0.9832, 0.5617, 0.9832, 0.5617, 0.9832, 0.5617, 0.9832, 0.5617, 0.9832, 0.2865, 0.9832, 0.2865, 0.708, 0.2865, 0.708, 0.2865, 0.9832, 0.2865, 0.708, 0.2865, 0.708, 0.2865, 0.708, 0.2865, 0.708, 0.2865, 0.708, 0.2865, 0.9832, 0.2865, 0.9832, 0.2865, 0.708, 0.2865, 0.9832, 0.2865, 0.9832, 0.2865, 0.9832, 0.2865, 0.9832, 0.8756, 0.007604, 0.8756, 0.2828, 0.6004, 0.2828, 0.6004, 0.007604, 0.0162, 0.007604, 0.2914, 0.007604, 0.2914, 0.2828, 0.0162, 0.2828, 0.7208, 0.5856, 0.8404, 0.5856, 0.8404, 0.6096, 0.7208, 0.6096, 0.7208, 0.6096, 0.8404, 0.6096, 0.8404, 0.6335, 0.7208, 0.6335, 0.7208, 0.6335, 0.8404, 0.6335, 0.8404, 0.6574, 0.7208, 0.6574, 0.7208, 0.6574, 0.8404, 0.6574, 0.8404, 0.6813, 0.7208, 0.6813, 0.7208, 0.6813, 0.8404, 0.6813, 0.8404, 0.7053, 0.7208, 0.7053, 0.5842, 0.7222, 0.7039, 0.7222, 0.7039, 0.7461, 0.5842, 0.7461, 0.5842, 0.7461, 0.7039, 0.7461, 0.7039, 0.77, 0.5842, 0.77, 0.5842, 0.77, 0.7039, 0.77, 0.7039, 0.794, 0.5842, 0.794, 0.5842, 0.794, 0.7039, 0.794, 0.7039, 0.8179, 0.5842, 0.8179, 0.5842, 0.8179, 0.7039, 0.8179, 0.7039, 0.8418, 0.5842, 0.8418, 0.7152, 0.4413, 0.8348, 0.4413, 0.8348, 0.4653, 0.7152, 0.4653, 0.7152, 0.4653, 0.8348, 0.4653, 0.8348, 0.4892, 0.7152, 0.4892, 0.7152, 0.4892, 0.8348, 0.4892, 0.8348, 0.5131, 0.7152, 0.5131, 0.7152, 0.5131, 0.8348, 0.5131, 0.8348, 0.537, 0.7152, 0.537, 0.7152, 0.537, 0.8348, 0.537, 0.8348, 0.561, 0.7152, 0.561, 0.8573, 0.5856, 0.977, 0.5856, 0.977, 0.6096, 0.8573, 0.6096, 0.8573, 0.6096, 0.977, 0.6096, 0.977, 0.6335, 0.8573, 0.6335, 0.8573, 0.6335, 0.977, 0.6335, 0.977, 0.6574, 0.8573, 0.6574, 0.8573, 0.6574, 0.977, 0.6574, 0.977, 0.6813, 0.8573, 0.6813, 0.8573, 0.6813, 0.977, 0.6813, 0.977, 0.7053, 0.8573, 0.7053, 0.8756, 0.007604, 0.8756, 0.2828, 0.8756, 0.2828, 0.8756, 0.007604, 0.8756, 0.2828, 0.6004, 0.2828, 0.6004, 0.2828, 0.8756, 0.2828, 0.6004, 0.2828, 0.6004, 0.007604, 0.6004, 0.007604, 0.6004, 0.2828, 0.6004, 0.007604, 0.8756, 0.007604, 0.8756, 0.007604, 0.6004, 0.007604, 0.0162, 0.007604, 0.2914, 0.007604, 0.2914, 0.007604, 0.0162, 0.007604, 0.2914, 0.007604, 0.2914, 0.2828, 0.2914, 0.2828, 0.2914, 0.007604, 0.2914, 0.2828, 0.0162, 0.2828, 0.0162, 0.2828, 0.2914, 0.2828, 0.0162, 0.2828, 0.0162, 0.007604, 0.0162, 0.007604, 0.0162, 0.2828, 0.8756, 0.007604, 0.8756, 0.2828, 0.8756, 0.2828, 0.8756, 0.007604, 0.8756, 0.2828, 0.6004, 0.2828, 0.6004, 0.2828, 0.8756, 0.2828, 0.6004, 0.2828, 0.6004, 0.007604, 0.6004, 0.007604, 0.6004, 0.2828, 0.6004, 0.007604, 0.8756, 0.007604, 0.8756, 0.007604, 0.6004, 0.007604, 0.0162, 0.007604, 0.2914, 0.007604, 0.2914, 0.007604, 0.0162, 0.007604, 0.2914, 0.007604, 0.2914, 0.2828, 0.2914, 0.2828, 0.2914, 0.007604, 0.2914, 0.2828, 0.0162, 0.2828, 0.0162, 0.2828, 0.2914, 0.2828, 0.0162, 0.2828, 0.0162, 0.007604, 0.0162, 0.007604, 0.0162, 0.2828, 0.7208, 0.5856, 0.8404, 0.5856, 0.8404, 0.5856, 0.7208, 0.5856, 0.8404, 0.5856, 0.8404, 0.6096, 0.8404, 0.6096, 0.8404, 0.5856, 0.8404, 0.6096, 0.7208, 0.6096, 0.7208, 0.6096, 0.8404, 0.6096, 0.7208, 0.6096, 0.7208, 0.5856, 0.7208, 0.5856, 0.7208, 0.6096, 0.7208, 0.6813, 0.8404, 0.6813, 0.8404, 0.6813, 0.7208, 0.6813, 0.8404, 0.6813, 0.8404, 0.7053, 0.8404, 0.7053, 0.8404, 0.6813, 0.8404, 0.7053, 0.7208, 0.7053, 0.7208, 0.7053, 0.8404, 0.7053, 0.7208, 0.7053, 0.7208, 0.6813, 0.7208, 0.6813, 0.7208, 0.7053, 0.5842, 0.7222, 0.7039, 0.7222, 0.7039, 0.7222, 0.5842, 0.7222, 0.7039, 0.7222, 0.7039, 0.7461, 0.7039, 0.7461, 0.7039, 0.7222, 0.7039, 0.7461, 0.5842, 0.7461, 0.5842, 0.7461, 0.7039, 0.7461, 0.5842, 0.7461, 0.5842, 0.7222, 0.5842, 0.7222, 0.5842, 0.7461, 0.5842, 0.8179, 0.7039, 0.8179, 0.7039, 0.8179, 0.5842, 0.8179, 0.7039, 0.8179, 0.7039, 0.8418, 0.7039, 0.8418, 0.7039, 0.8179, 0.7039, 0.8418, 0.5842, 0.8418, 0.5842, 0.8418, 0.7039, 0.8418, 0.5842, 0.8418, 0.5842, 0.8179, 0.5842, 0.8179, 0.5842, 0.8418, 0.7152, 0.4413, 0.8348, 0.4413, 0.8348, 0.4413, 0.7152, 0.4413, 0.8348, 0.4413, 0.8348, 0.4653, 0.8348, 0.4653, 0.8348, 0.4413, 0.8348, 0.4653, 0.7152, 0.4653, 0.7152, 0.4653, 0.8348, 0.4653, 0.7152, 0.4653, 0.7152, 0.4413, 0.7152, 0.4413, 0.7152, 0.4653, 0.7152, 0.537, 0.8348, 0.537, 0.8348, 0.537, 0.7152, 0.537, 0.8348, 0.537, 0.8348, 0.561, 0.8348, 0.561, 0.8348, 0.537, 0.8348, 0.561, 0.7152, 0.561, 0.7152, 0.561, 0.8348, 0.561, 0.7152, 0.561, 0.7152, 0.537, 0.7152, 0.537, 0.7152, 0.561, 0.8573, 0.5856, 0.977, 0.5856, 0.977, 0.5856, 0.8573, 0.5856, 0.977, 0.5856, 0.977, 0.6096, 0.977, 0.6096, 0.977, 0.5856, 0.977, 0.6096, 0.8573, 0.6096, 0.8573, 0.6096, 0.977, 0.6096, 0.8573, 0.6096, 0.8573, 0.5856, 0.8573, 0.5856, 0.8573, 0.6096, 0.8573, 0.6813, 0.977, 0.6813, 0.977, 0.6813, 0.8573, 0.6813, 0.977, 0.6813, 0.977, 0.7053, 0.977, 0.7053, 0.977, 0.6813, 0.977, 0.7053, 0.8573, 0.7053, 0.8573, 0.7053, 0.977, 0.7053, 0.8573, 0.7053, 0.8573, 0.6813, 0.8573, 0.6813, 0.8573, 0.7053, 0.8756, 0.007604, 0.8756, 0.2828, 0.8756, 0.2828, 0.8756, 0.007604, 0.8756, 0.2828, 0.8756, 0.2828, 0.8756, 0.2828, 0.8756, 0.2828, 0.8756, 0.2828, 0.8756, 0.007604, 0.8756, 0.007604, 0.8756, 0.2828, 0.8756, 0.007604, 0.8756, 0.007604, 0.8756, 0.007604, 0.8756, 0.007604, 0.8756, 0.2828, 0.6004, 0.2828, 0.6004, 0.2828, 0.8756, 0.2828, 0.6004, 0.2828, 0.6004, 0.2828, 0.6004, 0.2828, 0.6004, 0.2828, 0.6004, 0.2828, 0.8756, 0.2828, 0.8756, 0.2828, 0.6004, 0.2828, 0.8756, 0.2828, 0.8756, 0.2828, 0.8756, 0.2828, 0.8756, 0.2828, 0.6004, 0.2828, 0.6004, 0.007604, 0.6004, 0.007604, 0.6004, 0.2828, 0.6004, 0.007604, 0.6004, 0.007604, 0.6004, 0.007604, 0.6004, 0.007604, 0.6004, 0.007604, 0.6004, 0.2828, 0.6004, 0.2828, 0.6004, 0.007604, 0.6004, 0.2828, 0.6004, 0.2828, 0.6004, 0.2828, 0.6004, 0.2828, 0.6004, 0.007604, 0.8756, 0.007604, 0.8756, 0.007604, 0.6004, 0.007604, 0.8756, 0.007604, 0.8756, 0.007604, 0.8756, 0.007604, 0.8756, 0.007604, 0.8756, 0.007604, 0.6004, 0.007604, 0.6004, 0.007604, 0.8756, 0.007604, 0.6004, 0.007604, 0.6004, 0.007604, 0.6004, 0.007604, 0.6004, 0.007604, 0.0162, 0.007604, 0.2914, 0.007604, 0.2914, 0.007604, 0.0162, 0.007604, 0.2914, 0.007604, 0.2914, 0.007604, 0.2914, 0.007604, 0.2914, 0.007604, 0.2914, 0.007604, 0.0162, 0.007604, 0.0162, 0.007604, 0.2914, 0.007604, 0.0162, 0.007604, 0.0162, 0.007604, 0.0162, 0.007604, 0.0162, 0.007604, 0.2914, 0.007604, 0.2914, 0.2828, 0.2914, 0.2828, 0.2914, 0.007604, 0.2914, 0.2828, 0.2914, 0.2828, 0.2914, 0.2828, 0.2914, 0.2828, 0.2914, 0.2828, 0.2914, 0.007604, 0.2914, 0.007604, 0.2914, 0.2828, 0.2914, 0.007604, 0.2914, 0.007604, 0.2914, 0.007604, 0.2914, 0.007604, 0.2914, 0.2828, 0.0162, 0.2828, 0.0162, 0.2828, 0.2914, 0.2828, 0.0162, 0.2828, 0.0162, 0.2828, 0.0162, 0.2828, 0.0162, 0.2828, 0.0162, 0.2828, 0.2914, 0.2828, 0.2914, 0.2828, 0.0162, 0.2828, 0.2914, 0.2828, 0.2914, 0.2828, 0.2914, 0.2828, 0.2914, 0.2828, 0.0162, 0.2828, 0.0162, 0.007604, 0.0162, 0.007604, 0.0162, 0.2828, 0.0162, 0.007604, 0.0162, 0.007604, 0.0162, 0.007604, 0.0162, 0.007604, 0.0162, 0.007604, 0.0162, 0.2828, 0.0162, 0.2828, 0.0162, 0.007604, 0.0162, 0.2828, 0.0162, 0.2828, 0.0162, 0.2828, 0.0162, 0.2828, 0.003496, 0.8475, 0.003495, 0.7517, 0.09926, 0.7517, 0.09926, 0.8475, -7.451e-09, 0.8764, 0.09577, 0.8764, 0.09577, 0.9721, -7.451e-09, 0.9721, 0.09926, 0.6983, 0.003496, 0.6983, 0.003496, 0.6025, 0.09926, 0.6025, 0.2566, 0.7376, 0.2566, 0.8333, 0.1609, 0.8333, 0.1609, 0.7376, 0.2602, 0.8784, 0.2602, 0.9741, 0.1644, 0.9741, 0.1644, 0.8784, 0.2434, 0.69, 0.1476, 0.69, 0.1476, 0.5943, 0.2434, 0.5943, 0.09926, 0.6983, 0.1309, 0.68, 0.1309, 0.7165, 0.09926, 0.8475, 0.1309, 0.8292, 0.1309, 0.8657, 0.2434, 0.69, 0.275, 0.6718, 0.275, 0.7083, 0.09926, 0.7517, 0.1309, 0.7334, 0.1309, 0.77, 0.09926, 0.6025, 0.1309, 0.5842, 0.1309, 0.6208, 0.1609, 0.7376, 0.1426, 0.7059, 0.1791, 0.7059, 0.2434, 0.5943, 0.275, 0.576, 0.275, 0.6125, 0.1644, 0.8784, 0.1461, 0.8467, 0.1827, 0.8467, 0.1476, 0.6535, 0.1476, 0.69, 0.2434, 0.69, 0.2434, 0.6535, 0.2236, 0.9741, 0.2602, 0.9741, 0.2602, 0.8784, 0.2236, 0.8784, 0.2201, 0.8333, 0.2566, 0.8333, 0.2566, 0.7376, 0.2201, 0.7376, 0.003496, 0.6617, 0.003496, 0.6983, 0.09926, 0.6983, 0.09926, 0.6617, 0.09926, 0.639, 0.09926, 0.6025, 0.003496, 0.6025, 0.003495, 0.639, 0.1974, 0.7376, 0.1609, 0.7376, 0.1609, 0.8333, 0.1974, 0.8333, 0.2009, 0.8784, 0.1644, 0.8784, 0.1644, 0.9741, 0.2009, 0.9741, 0.2434, 0.6308, 0.2434, 0.5943, 0.1476, 0.5943, 0.1476, 0.6308, 0.2566, 0.7741, 0.2566, 0.7376, 0.1609, 0.7376, 0.1609, 0.7741, 0.1841, 0.5943, 0.1476, 0.5943, 0.1476, 0.69, 0.1841, 0.69, 0.2602, 0.9149, 0.2602, 0.8784, 0.1644, 0.8784, 0.1644, 0.9149, 0.2069, 0.69, 0.2434, 0.69, 0.2434, 0.5943, 0.2069, 0.5943, 0.5786, 0.007604, 0.5786, 0.2828, 0.3034, 0.2828, 0.3034, 0.007604, 0.02239, 0.2833, 0.2976, 0.2833, 0.2976, 0.5585, 0.02239, 0.5585, 0.7087, 0.3095, 0.8284, 0.3095, 0.8284, 0.3334, 0.7087, 0.3334, 0.7087, 0.3334, 0.8284, 0.3334, 0.8284, 0.3573, 0.7087, 0.3573, 0.7087, 0.3573, 0.8284, 0.3573, 0.8284, 0.3813, 0.7087, 0.3813, 0.7087, 0.3813, 0.8284, 0.3813, 0.8284, 0.4052, 0.7087, 0.4052, 0.7087, 0.4052, 0.8284, 0.4052, 0.8284, 0.4291, 0.7087, 0.4291, 0.7208, 0.7222, 0.8404, 0.7222, 0.8404, 0.7461, 0.7208, 0.7461, 0.7208, 0.7461, 0.8404, 0.7461, 0.8404, 0.77, 0.7208, 0.77, 0.7208, 0.77, 0.8404, 0.77, 0.8404, 0.794, 0.7208, 0.794, 0.7208, 0.794, 0.8404, 0.794, 0.8404, 0.8179, 0.7208, 0.8179, 0.7208, 0.8179, 0.8404, 0.8179, 0.8404, 0.8418, 0.7208, 0.8418, 0.5842, 0.5856, 0.7039, 0.5856, 0.7039, 0.6096, 0.5842, 0.6096, 0.5842, 0.6096, 0.7039, 0.6096, 0.7039, 0.6335, 0.5842, 0.6335, 0.5842, 0.6335, 0.7039, 0.6335, 0.7039, 0.6574, 0.5842, 0.6574, 0.5842, 0.6574, 0.7039, 0.6574, 0.7039, 0.6813, 0.5842, 0.6813, 0.5842, 0.6813, 0.7039, 0.6813, 0.7039, 0.7053, 0.5842, 0.7053, 0.8525, 0.3019, 0.9721, 0.3019, 0.9721, 0.3258, 0.8525, 0.3258, 0.8525, 0.3258, 0.9721, 0.3258, 0.9721, 0.3498, 0.8525, 0.3498, 0.8525, 0.3498, 0.9721, 0.3498, 0.9721, 0.3737, 0.8525, 0.3737, 0.8525, 0.3737, 0.9721, 0.3737, 0.9721, 0.3976, 0.8525, 0.3976, 0.8525, 0.3976, 0.9721, 0.3976, 0.9721, 0.4215, 0.8525, 0.4215, 0.5786, 0.007604, 0.5786, 0.2828, 0.5786, 0.2828, 0.5786, 0.007604, 0.5786, 0.2828, 0.3034, 0.2828, 0.3034, 0.2828, 0.5786, 0.2828, 0.3034, 0.2828, 0.3034, 0.007604, 0.3034, 0.007604, 0.3034, 0.2828, 0.3034, 0.007604, 0.5786, 0.007604, 0.5786, 0.007604, 0.3034, 0.007604, 0.02239, 0.2833, 0.2976, 0.2833, 0.2976, 0.2833, 0.02239, 0.2833, 0.2976, 0.2833, 0.2976, 0.5585, 0.2976, 0.5585, 0.2976, 0.2833, 0.2976, 0.5585, 0.02239, 0.5585, 0.02239, 0.5585, 0.2976, 0.5585, 0.02239, 0.5585, 0.02239, 0.2833, 0.02239, 0.2833, 0.02239, 0.5585, 0.5786, 0.007604, 0.5786, 0.2828, 0.5786, 0.2828, 0.5786, 0.007604, 0.5786, 0.2828, 0.3034, 0.2828, 0.3034, 0.2828, 0.5786, 0.2828, 0.3034, 0.2828, 0.3034, 0.007604, 0.3034, 0.007604, 0.3034, 0.2828, 0.3034, 0.007604, 0.5786, 0.007604, 0.5786, 0.007604, 0.3034, 0.007604, 0.02239, 0.2833, 0.2976, 0.2833, 0.2976, 0.2833, 0.02239, 0.2833, 0.2976, 0.2833, 0.2976, 0.5585, 0.2976, 0.5585, 0.2976, 0.2833, 0.2976, 0.5585, 0.02239, 0.5585, 0.02239, 0.5585, 0.2976, 0.5585, 0.02239, 0.5585, 0.02239, 0.2833, 0.02239, 0.2833, 0.02239, 0.5585, 0.7087, 0.3095, 0.8284, 0.3095, 0.8284, 0.3095, 0.7087, 0.3095, 0.8284, 0.3095, 0.8284, 0.3334, 0.8284, 0.3334, 0.8284, 0.3095, 0.8284, 0.3334, 0.7087, 0.3334, 0.7087, 0.3334, 0.8284, 0.3334, 0.7087, 0.3334, 0.7087, 0.3095, 0.7087, 0.3095, 0.7087, 0.3334, 0.7087, 0.4052, 0.8284, 0.4052, 0.8284, 0.4052, 0.7087, 0.4052, 0.8284, 0.4052, 0.8284, 0.4291, 0.8284, 0.4291, 0.8284, 0.4052, 0.8284, 0.4291, 0.7087, 0.4291, 0.7087, 0.4291, 0.8284, 0.4291, 0.7087, 0.4291, 0.7087, 0.4052, 0.7087, 0.4052, 0.7087, 0.4291, 0.7208, 0.7222, 0.8404, 0.7222, 0.8404, 0.7222, 0.7208, 0.7222, 0.8404, 0.7222, 0.8404, 0.7461, 0.8404, 0.7461, 0.8404, 0.7222, 0.8404, 0.7461, 0.7208, 0.7461, 0.7208, 0.7461, 0.8404, 0.7461, 0.7208, 0.7461, 0.7208, 0.7222, 0.7208, 0.7222, 0.7208, 0.7461, 0.7208, 0.8179, 0.8404, 0.8179, 0.8404, 0.8179, 0.7208, 0.8179, 0.8404, 0.8179, 0.8404, 0.8418, 0.8404, 0.8418, 0.8404, 0.8179, 0.8404, 0.8418, 0.7208, 0.8418, 0.7208, 0.8418, 0.8404, 0.8418, 0.7208, 0.8418, 0.7208, 0.8179, 0.7208, 0.8179, 0.7208, 0.8418, 0.5842, 0.5856, 0.7039, 0.5856, 0.7039, 0.5856, 0.5842, 0.5856, 0.7039, 0.5856, 0.7039, 0.6096, 0.7039, 0.6096, 0.7039, 0.5856, 0.7039, 0.6096, 0.5842, 0.6096, 0.5842, 0.6096, 0.7039, 0.6096, 0.5842, 0.6096, 0.5842, 0.5856, 0.5842, 0.5856, 0.5842, 0.6096, 0.5842, 0.6813, 0.7039, 0.6813, 0.7039, 0.6813, 0.5842, 0.6813, 0.7039, 0.6813, 0.7039, 0.7053, 0.7039, 0.7053, 0.7039, 0.6813, 0.7039, 0.7053, 0.5842, 0.7053, 0.5842, 0.7053, 0.7039, 0.7053, 0.5842, 0.7053, 0.5842, 0.6813, 0.5842, 0.6813, 0.5842, 0.7053, 0.8525, 0.3019, 0.9721, 0.3019, 0.9721, 0.3019, 0.8525, 0.3019, 0.9721, 0.3019, 0.9721, 0.3258, 0.9721, 0.3258, 0.9721, 0.3019, 0.9721, 0.3258, 0.8525, 0.3258, 0.8525, 0.3258, 0.9721, 0.3258, 0.8525, 0.3258, 0.8525, 0.3019, 0.8525, 0.3019, 0.8525, 0.3258, 0.8525, 0.3976, 0.9721, 0.3976, 0.9721, 0.3976, 0.8525, 0.3976, 0.9721, 0.3976, 0.9721, 0.4215, 0.9721, 0.4215, 0.9721, 0.3976, 0.9721, 0.4215, 0.8525, 0.4215, 0.8525, 0.4215, 0.9721, 0.4215, 0.8525, 0.4215, 0.8525, 0.3976, 0.8525, 0.3976, 0.8525, 0.4215, 0.5786, 0.007604, 0.5786, 0.2828, 0.5786, 0.2828, 0.5786, 0.007604, 0.5786, 0.2828, 0.5786, 0.2828, 0.5786, 0.2828, 0.5786, 0.2828, 0.5786, 0.2828, 0.5786, 0.007604, 0.5786, 0.007604, 0.5786, 0.2828, 0.5786, 0.007604, 0.5786, 0.007604, 0.5786, 0.007604, 0.5786, 0.007604, 0.5786, 0.2828, 0.3034, 0.2828, 0.3034, 0.2828, 0.5786, 0.2828, 0.3034, 0.2828, 0.3034, 0.2828, 0.3034, 0.2828, 0.3034, 0.2828, 0.3034, 0.2828, 0.5786, 0.2828, 0.5786, 0.2828, 0.3034, 0.2828, 0.5786, 0.2828, 0.5786, 0.2828, 0.5786, 0.2828, 0.5786, 0.2828, 0.3034, 0.2828, 0.3034, 0.007604, 0.3034, 0.007604, 0.3034, 0.2828, 0.3034, 0.007604, 0.3034, 0.007604, 0.3034, 0.007604, 0.3034, 0.007604, 0.3034, 0.007604, 0.3034, 0.2828, 0.3034, 0.2828, 0.3034, 0.007604, 0.3034, 0.2828, 0.3034, 0.2828, 0.3034, 0.2828, 0.3034, 0.2828, 0.3034, 0.007604, 0.5786, 0.007604, 0.5786, 0.007604, 0.3034, 0.007604, 0.5786, 0.007604, 0.5786, 0.007604, 0.5786, 0.007604, 0.5786, 0.007604, 0.5786, 0.007604, 0.3034, 0.007604, 0.3034, 0.007604, 0.5786, 0.007604, 0.3034, 0.007604, 0.3034, 0.007604, 0.3034, 0.007604, 0.3034, 0.007604, 0.02239, 0.2833, 0.2976, 0.2833, 0.2976, 0.2833, 0.02239, 0.2833, 0.2976, 0.2833, 0.2976, 0.2833, 0.2976, 0.2833, 0.2976, 0.2833, 0.2976, 0.2833, 0.02239, 0.2833, 0.02239, 0.2833, 0.2976, 0.2833, 0.02239, 0.2833, 0.02239, 0.2833, 0.02239, 0.2833, 0.02239, 0.2833, 0.2976, 0.2833, 0.2976, 0.5585, 0.2976, 0.5585, 0.2976, 0.2833, 0.2976, 0.5585, 0.2976, 0.5585, 0.2976, 0.5585, 0.2976, 0.5585, 0.2976, 0.5585, 0.2976, 0.2833, 0.2976, 0.2833, 0.2976, 0.5585, 0.2976, 0.2833, 0.2976, 0.2833, 0.2976, 0.2833, 0.2976, 0.2833, 0.2976, 0.5585, 0.02239, 0.5585, 0.02239, 0.5585, 0.2976, 0.5585, 0.02239, 0.5585, 0.02239, 0.5585, 0.02239, 0.5585, 0.02239, 0.5585, 0.02239, 0.5585, 0.2976, 0.5585, 0.2976, 0.5585, 0.02239, 0.5585, 0.2976, 0.5585, 0.2976, 0.5585, 0.2976, 0.5585, 0.2976, 0.5585, 0.02239, 0.5585, 0.02239, 0.2833, 0.02239, 0.2833, 0.02239, 0.5585, 0.02239, 0.2833, 0.02239, 0.2833, 0.02239, 0.2833, 0.02239, 0.2833, 0.02239, 0.2833, 0.02239, 0.5585, 0.02239, 0.5585, 0.02239, 0.2833, 0.02239, 0.5585, 0.02239, 0.5585, 0.02239, 0.5585, 0.02239, 0.5585])
me_untitled_004.materials.append(mat_explosivebolt_m_001)
me_untitled_004.use_remesh_preserve_volume = False
me_untitled_004.use_remesh_preserve_attributes = False
me_untitled_004.use_mirror_vertex_groups = False
me_untitled_004.update()
me_untitled_004.normals_split_custom_set([tuple(v) for v in zip(*[iter([-1.0, -1.419e-07, 1.38e-07, -1.0, -1.419e-07, 1.38e-07, -1.0, -1.419e-07, 1.38e-07, -1.0, -1.419e-07, 1.38e-07, 1.0, 2.129e-07, -1.839e-07, 1.0, 2.129e-07, -1.839e-07, 1.0, 2.129e-07, -1.839e-07, 1.0, 2.129e-07, -1.839e-07, -2.015e-07, -4.805e-14, -1.0, -2.015e-07, -4.805e-14, -1.0, -2.015e-07, -4.805e-14, -1.0, -2.015e-07, -4.805e-14, -1.0, 0.3427, 5.451e-08, -0.9394, 0.3427, 5.451e-08, -0.9394, 0.1905, 3.031e-08, -0.9817, 0.1905, 3.031e-08, -0.9817, 0.1905, 3.031e-08, -0.9817, 0.1905, 3.031e-08, -0.9817, -0.1905, -4.546e-08, -0.9817, -0.1905, -4.546e-08, -0.9817, -0.1905, -4.546e-08, -0.9817, -0.1905, -4.546e-08, -0.9817, -0.3427, -8.177e-08, -0.9394, -0.3427, -8.177e-08, -0.9394, -2.015e-07, -4.805e-14, -1.0, -2.015e-07, -4.805e-14, -1.0, -2.015e-07, -4.805e-14, -1.0, -2.015e-07, -4.805e-14, -1.0, -1.605e-07, 1.0, -5.359e-09, -1.605e-07, 1.0, -5.359e-09, -1.605e-07, 1.0, -5.359e-09, -1.605e-07, 1.0, -5.359e-09, 0.3427, 0.9394, -4.429e-08, 0.3427, 0.9394, -4.429e-08, 0.1905, 0.9817, -1.771e-08, 0.1905, 0.9817, -1.771e-08, 0.1905, 0.9817, -1.771e-08, 0.1905, 0.9817, -1.771e-08, -0.1905, 0.9817, 4.325e-08, -0.1905, 0.9817, 4.325e-08, -0.1905, 0.9817, 4.325e-08, -0.1905, 0.9817, 4.325e-08, -0.3427, 0.9394, 6.536e-08, -0.3427, 0.9394, 6.536e-08, -1.605e-07, 1.0, -1.072e-08, -1.605e-07, 1.0, -1.072e-08, -1.605e-07, 1.0, -1.072e-08, -1.605e-07, 1.0, -1.072e-08, 8.062e-07, 1.922e-13, 1.0, 8.062e-07, 1.922e-13, 1.0, 8.062e-07, 1.922e-13, 1.0, 8.062e-07, 1.922e-13, 1.0, 0.3427, 5.451e-08, 0.9394, 0.3427, 5.451e-08, 0.9394, 0.1905, 3.031e-08, 0.9817, 0.1905, 3.031e-08, 0.9817, 0.1905, 3.031e-08, 0.9817, 0.1905, 3.031e-08, 0.9817, -0.1905, -4.546e-08, 0.9817, -0.1905, -4.546e-08, 0.9817, -0.1905, -4.546e-08, 0.9817, -0.1905, -4.546e-08, 0.9817, -0.3427, -8.177e-08, 0.9394, -0.3427, -8.177e-08, 0.9394, 0.0, 0.0, 1.0, 0.0, 0.0, 1.0, 0.0, 0.0, 1.0, 0.0, 0.0, 1.0, 1.605e-07, -1.0, -1.072e-08, 1.605e-07, -1.0, -1.072e-08, 1.605e-07, -1.0, -1.072e-08, 1.605e-07, -1.0, -1.072e-08, 0.3427, -0.9394, -4.429e-08, 0.3427, -0.9394, -4.429e-08, 0.1905, -0.9817, -1.771e-08, 0.1905, -0.9817, -1.771e-08, 0.1905, -0.9817, -1.771e-08, 0.1905, -0.9817, -1.771e-08, -0.1905, -0.9817, 4.325e-08, -0.1905, -0.9817, 4.325e-08, -0.1905, -0.9817, 4.325e-08, -0.1905, -0.9817, 4.325e-08, -0.3427, -0.9394, 6.536e-08, -0.3427, -0.9394, 6.536e-08, 1.605e-07, -1.0, -1.072e-08, 1.605e-07, -1.0, -1.072e-08, 1.605e-07, -1.0, -1.072e-08, 1.605e-07, -1.0, -1.072e-08, 0.9191, -0.3939, -1.181e-07, 0.9191, -0.3939, -1.181e-07, 0.9191, -0.3939, -1.181e-07, 0.9191, -0.3939, -1.181e-07, 0.9191, 8.207e-08, 0.3939, 0.9191, 8.207e-08, 0.3939, 0.9191, 8.207e-08, 0.3939, 0.9191, 8.207e-08, 0.3939, 0.9191, 0.3939, -9.763e-08, 0.9191, 0.3939, -9.763e-08, 0.9191, 0.3939, -9.763e-08, 0.9191, 0.3939, -9.763e-08, 0.9191, 8.207e-08, -0.3939, 0.9191, 8.207e-08, -0.3939, 0.9191, 8.207e-08, -0.3939, 0.9191, 8.207e-08, -0.3939, -0.9191, -1.641e-07, -0.3939, -0.9191, -1.641e-07, -0.3939, -0.9191, -1.641e-07, -0.3939, -0.9191, -1.641e-07, -0.3939, -0.9191, 0.3939, 1.592e-07, -0.9191, 0.3939, 1.592e-07, -0.9191, 0.3939, 1.592e-07, -0.9191, 0.3939, 1.592e-07, -0.9191, -1.641e-07, 0.3939, -0.9191, -1.641e-07, 0.3939, -0.9191, -1.641e-07, 0.3939, -0.9191, -1.641e-07, 0.3939, -0.9191, -0.3939, 1.592e-07, -0.9191, -0.3939, 1.592e-07, -0.9191, -0.3939, 1.592e-07, -0.9191, -0.3939, 1.592e-07, 4.993e-07, -1.0, 1.256e-08, 4.993e-07, -1.0, 1.256e-08, 4.993e-07, -1.0, 1.256e-08, 4.993e-07, -1.0, 1.256e-08, 0.0, 0.0, 1.0, 0.0, 0.0, 1.0, 0.0, 0.0, 1.0, 0.0, 0.0, 1.0, -4.993e-07, 1.0, -1.779e-08, -4.993e-07, 1.0, -1.779e-08, -4.993e-07, 1.0, -1.779e-08, -4.993e-07, 1.0, -1.779e-08, -4.815e-07, -4.592e-14, -1.0, -4.815e-07, -4.592e-14, -1.0, -4.815e-07, -4.592e-14, -1.0, -4.815e-07, -4.592e-14, -1.0, 0.0, 0.0, -1.0, 0.0, 0.0, -1.0, 0.0, 0.0, -1.0, 0.0, 0.0, -1.0, 0.0, 1.0, -1.256e-08, 0.0, 1.0, -1.256e-08, 0.0, 1.0, -1.256e-08, 0.0, 1.0, -1.256e-08, 0.0, 0.0, 1.0, 0.0, 0.0, 1.0, 0.0, 0.0, 1.0, 0.0, 0.0, 1.0, 0.0, -1.0, -1.256e-08, 0.0, -1.0, -1.256e-08, 0.0, -1.0, -1.256e-08, 0.0, -1.0, -1.256e-08, -0.5651, 0.0, -0.825, -0.5651, 0.0, -0.825, -0.5651, 0.0, -0.825, -0.5651, 0.0, -0.825, -2.329e-07, 0.5651, -0.825, -2.329e-07, 0.5651, -0.825, -2.329e-07, 0.5651, -0.825, -2.329e-07, 0.5651, -0.825, 0.5651, 5.253e-08, -0.825, 0.5651, 5.253e-08, -0.825, 0.5651, 5.253e-08, -0.825, 0.5651, 5.253e-08, -0.825, -1.563e-07, -0.5651, -0.825, -1.563e-07, -0.5651, -0.825, -1.563e-07, -0.5651, -0.825, -1.563e-07, -0.5651, -0.825, -0.5651, -1.576e-07, -0.825, -0.5651, -1.576e-07, -0.825, -0.5651, -1.576e-07, -0.825, -0.5651, -1.576e-07, -0.825, -2.329e-07, 0.5651, -0.825, -2.329e-07, 0.5651, -0.825, -2.329e-07, 0.5651, -0.825, -2.329e-07, 0.5651, -0.825, 0.5651, 2.101e-07, -0.825, 0.5651, 2.101e-07, -0.825, 0.5651, 2.101e-07, -0.825, 0.5651, 2.101e-07, -0.825, -1.563e-07, -0.5651, -0.825, -1.563e-07, -0.5651, -0.825, -1.563e-07, -0.5651, -0.825, -1.563e-07, -0.5651, -0.825, -0.5651, 0.825, 1.353e-07, -0.5651, 0.825, 1.353e-07, -0.5651, 0.825, 1.353e-07, -0.5651, 0.825, 1.353e-07, -2.253e-07, 0.825, 0.5651, -2.253e-07, 0.825, 0.5651, -2.253e-07, 0.825, 0.5651, -2.253e-07, 0.825, 0.5651, 0.5651, 0.825, -4.136e-08, 0.5651, 0.825, -4.136e-08, 0.5651, 0.825, -4.136e-08, 0.5651, 0.825, -4.136e-08, -2.253e-07, 0.825, -0.5651, -2.253e-07, 0.825, -0.5651, -2.253e-07, 0.825, -0.5651, -2.253e-07, 0.825, -0.5651, -0.5651, 0.825, 1.353e-07, -0.5651, 0.825, 1.353e-07, -0.5651, 0.825, 1.353e-07, -0.5651, 0.825, 1.353e-07, 1.64e-07, 0.825, 0.5651, 1.64e-07, 0.825, 0.5651, 1.64e-07, 0.825, 0.5651, 1.64e-07, 0.825, 0.5651, 0.5651, 0.825, -1.353e-07, 0.5651, 0.825, -1.353e-07, 0.5651, 0.825, -1.353e-07, 0.5651, 0.825, -1.353e-07, -2.253e-07, 0.825, -0.5651, -2.253e-07, 0.825, -0.5651, -2.253e-07, 0.825, -0.5651, -2.253e-07, 0.825, -0.5651, -0.5651, -1.051e-07, 0.825, -0.5651, -1.051e-07, 0.825, -0.5651, -1.051e-07, 0.825, -0.5651, -1.051e-07, 0.825, 1.356e-07, -0.5651, 0.825, 1.356e-07, -0.5651, 0.825, 1.356e-07, -0.5651, 0.825, 1.356e-07, -0.5651, 0.825, 0.5651, 1.576e-07, 0.825, 0.5651, 1.576e-07, 0.825, 0.5651, 1.576e-07, 0.825, 0.5651, 1.576e-07, 0.825, -5.249e-07, 0.5651, 0.825, -5.249e-07, 0.5651, 0.825, -5.249e-07, 0.5651, 0.825, -5.249e-07, 0.5651, 0.825, -0.5651, -1.576e-07, 0.825, -0.5651, -1.576e-07, 0.825, -0.5651, -1.576e-07, 0.825, -0.5651, -1.576e-07, 0.825, 1.356e-07, -0.5651, 0.825, 1.356e-07, -0.5651, 0.825, 1.356e-07, -0.5651, 0.825, 1.356e-07, -0.5651, 0.825, 0.5651, 1.051e-07, 0.825, 0.5651, 1.051e-07, 0.825, 0.5651, 1.051e-07, 0.825, 0.5651, 1.051e-07, 0.825, -1.356e-07, 0.5651, 0.825, -1.356e-07, 0.5651, 0.825, -1.356e-07, 0.5651, 0.825, -1.356e-07, 0.5651, 0.825, -0.5651, -0.825, 9.389e-08, -0.5651, -0.825, 9.389e-08, -0.5651, -0.825, 9.389e-08, -0.5651, -0.825, 9.389e-08, 1.28e-07, -0.825, -0.5651, 1.28e-07, -0.825, -0.5651, 1.28e-07, -0.825, -0.5651, 1.28e-07, -0.825, -0.5651, 0.5651, -0.825, -1.353e-07, 0.5651, -0.825, -1.353e-07, 0.5651, -0.825, -1.353e-07, 0.5651, -0.825, -1.353e-07, 6.146e-07, -0.825, 0.5651, 6.146e-07, -0.825, 0.5651, 6.146e-07, -0.825, 0.5651, 6.146e-07, -0.825, 0.5651, -0.5651, -0.825, 1.352e-07, -0.5651, -0.825, 1.352e-07, -0.5651, -0.825, 1.352e-07, -0.5651, -0.825, 1.352e-07, 3.068e-08, -0.825, -0.5651, 3.068e-08, -0.825, -0.5651, 3.068e-08, -0.825, -0.5651, 3.068e-08, -0.825, -0.5651, 0.5651, -0.825, -1.352e-07, 0.5651, -0.825, -1.352e-07, 0.5651, -0.825, -1.352e-07, 0.5651, -0.825, -1.352e-07, 2.253e-07, -0.825, 0.5651, 2.253e-07, -0.825, 0.5651, 2.253e-07, -0.825, 0.5651, 2.253e-07, -0.825, 0.5651, 0.9977, -0.06816, -1.224e-07, 0.9977, -0.06816, -1.224e-07, 0.9977, -0.06816, -1.224e-07, 0.9977, -0.06816, -1.224e-07, 0.9556, -0.1663, 0.2432, 0.9556, -0.1663, 0.2432, 0.9556, -0.1663, 0.2432, 0.9556, -0.1663, 0.2432, 0.7374, -0.6754, -1.289e-07, 0.7374, -0.6754, -1.289e-07, 0.7374, -0.6754, -1.289e-07, 0.7374, -0.6754, -1.289e-07, 0.9556, -0.1663, -0.2432, 0.9556, -0.1663, -0.2432, 0.9556, -0.1663, -0.2432, 0.9556, -0.1663, -0.2432, 0.9977, 0.0, 0.06816, 0.9977, 0.0, 0.06816, 0.9977, 0.0, 0.06816, 0.9977, 0.0, 0.06816, 0.9556, 0.2432, 0.1663, 0.9556, 0.2432, 0.1663, 0.9556, 0.2432, 0.1663, 0.9556, 0.2432, 0.1663, 0.7374, 1.591e-07, 0.6754, 0.7374, 1.591e-07, 0.6754, 0.7374, 1.591e-07, 0.6754, 0.7374, 1.591e-07, 0.6754, 0.9556, -0.2432, 0.1663, 0.9556, -0.2432, 0.1663, 0.9556, -0.2432, 0.1663, 0.9556, -0.2432, 0.1663, 0.9977, 0.06817, -1.224e-07, 0.9977, 0.06817, -1.224e-07, 0.9977, 0.06817, -1.224e-07, 0.9977, 0.06817, -1.224e-07, 0.9556, 0.1663, -0.2432, 0.9556, 0.1663, -0.2432, 0.9556, 0.1663, -0.2432, 0.9556, 0.1663, -0.2432, 0.7374, 0.6754, -1.289e-07, 0.7374, 0.6754, -1.289e-07, 0.7374, 0.6754, -1.289e-07, 0.7374, 0.6754, -1.289e-07, 0.9556, 0.1663, 0.2432, 0.9556, 0.1663, 0.2432, 0.9556, 0.1663, 0.2432, 0.9556, 0.1663, 0.2432, 0.9977, 1.811e-07, -0.06816, 0.9977, 1.811e-07, -0.06816, 0.9977, 1.811e-07, -0.06816, 0.9977, 1.811e-07, -0.06816, 0.9556, -0.2432, -0.1663, 0.9556, -0.2432, -0.1663, 0.9556, -0.2432, -0.1663, 0.9556, -0.2432, -0.1663, 0.7374, 7.955e-08, -0.6754, 0.7374, 7.955e-08, -0.6754, 0.7374, 7.955e-08, -0.6754, 0.7374, 7.955e-08, -0.6754, 0.9556, 0.2432, -0.1663, 0.9556, 0.2432, -0.1663, 0.9556, 0.2432, -0.1663, 0.9556, 0.2432, -0.1663, -0.9977, -1.811e-07, -0.06816, -0.9977, -1.811e-07, -0.06816, -0.9977, -1.811e-07, -0.06816, -0.9977, -1.811e-07, -0.06816, -0.9556, 0.2432, -0.1663, -0.9556, 0.2432, -0.1663, -0.9556, 0.2432, -0.1663, -0.9556, 0.2432, -0.1663, -0.7374, -1.193e-07, -0.6754, -0.7374, -1.193e-07, -0.6754, -0.7374, -1.193e-07, -0.6754, -0.7374, -1.193e-07, -0.6754, -0.9556, -0.2432, -0.1663, -0.9556, -0.2432, -0.1663, -0.9556, -0.2432, -0.1663, -0.9556, -0.2432, -0.1663, -0.9977, 0.06816, 2.419e-07, -0.9977, 0.06816, 2.419e-07, -0.9977, 0.06816, 2.419e-07, -0.9977, 0.06816, 2.419e-07, -0.9556, 0.1663, 0.2432, -0.9556, 0.1663, 0.2432, -0.9556, 0.1663, 0.2432, -0.9556, 0.1663, 0.2432, -0.7374, 0.6754, 8.916e-08, -0.7374, 0.6754, 8.916e-08, -0.7374, 0.6754, 8.916e-08, -0.7374, 0.6754, 8.916e-08, -0.9556, 0.1663, -0.2432, -0.9556, 0.1663, -0.2432, -0.9556, 0.1663, -0.2432, -0.9556, 0.1663, -0.2432, -0.9977, -3.622e-07, 0.06816, -0.9977, -3.622e-07, 0.06816, -0.9977, -3.622e-07, 0.06816, -0.9977, -3.622e-07, 0.06816, -0.9556, -0.2432, 0.1663, -0.9556, -0.2432, 0.1663, -0.9556, -0.2432, 0.1663, -0.9556, -0.2432, 0.1663, -0.7374, -1.193e-07, 0.6754, -0.7374, -1.193e-07, 0.6754, -0.7374, -1.193e-07, 0.6754, -0.7374, -1.193e-07, 0.6754, -0.9556, 0.2432, 0.1663, -0.9556, 0.2432, 0.1663, -0.9556, 0.2432, 0.1663, -0.9556, 0.2432, 0.1663, -0.9977, -0.06816, 2.419e-07, -0.9977, -0.06816, 2.419e-07, -0.9977, -0.06816, 2.419e-07, -0.9977, -0.06816, 2.419e-07, -0.9556, -0.1663, -0.2432, -0.9556, -0.1663, -0.2432, -0.9556, -0.1663, -0.2432, -0.9556, -0.1663, -0.2432, -0.7374, -0.6754, 8.916e-08, -0.7374, -0.6754, 8.916e-08, -0.7374, -0.6754, 8.916e-08, -0.7374, -0.6754, 8.916e-08, -0.9556, -0.1663, 0.2432, -0.9556, -0.1663, 0.2432, -0.9556, -0.1663, 0.2432, -0.9556, -0.1663, 0.2432, 0.0, 1.0, 2.129e-07, 0.0, 1.0, 2.129e-07, 0.0, 1.0, 2.129e-07, 0.0, 1.0, 2.129e-07, 0.0, -1.0, -1.419e-07, 0.0, -1.0, -1.419e-07, 0.0, -1.0, -1.419e-07, 0.0, -1.0, -1.419e-07, 0.0, 1.605e-07, -1.0, 0.0, 1.605e-07, -1.0, 0.0, 1.605e-07, -1.0, 0.0, 1.605e-07, -1.0, 0.0, -0.3427, -0.9394, 0.0, -0.3427, -0.9394, 0.0, -0.1905, -0.9817, 0.0, -0.1905, -0.9817, 0.0, -0.1905, -0.9817, 0.0, -0.1905, -0.9817, 0.0, 0.1905, -0.9817, 0.0, 0.1905, -0.9817, 0.0, 0.1905, -0.9817, 0.0, 0.1905, -0.9817, 0.0, 0.3427, -0.9394, 0.0, 0.3427, -0.9394, 0.0, 1.605e-07, -1.0, 0.0, 1.605e-07, -1.0, 0.0, 1.605e-07, -1.0, 0.0, 1.605e-07, -1.0, 1.0, 0.0, 0.0, 1.0, 0.0, 0.0, 1.0, 0.0, 0.0, 1.0, 0.0, 0.0, 0.9394, -0.3427, 0.0, 0.9394, -0.3427, 0.0, 0.9817, -0.1905, 0.0, 0.9817, -0.1905, 0.0, 0.9817, -0.1905, 0.0, 0.9817, -0.1905, 0.0, 0.9817, 0.1905, 0.0, 0.9817, 0.1905, 0.0, 0.9817, 0.1905, 0.0, 0.9817, 0.1905, 0.0, 0.9394, 0.3427, 0.0, 0.9394, 0.3427, 0.0, 1.0, 0.0, 0.0, 1.0, 0.0, 0.0, 1.0, 0.0, 0.0, 1.0, 0.0, 0.0, 0.0, 0.0, 1.0, 0.0, 0.0, 1.0, 0.0, 0.0, 1.0, 0.0, 0.0, 1.0, 0.0, -0.3427, 0.9394, 0.0, -0.3427, 0.9394, 0.0, -0.1905, 0.9817, 0.0, -0.1905, 0.9817, 0.0, -0.1905, 0.9817, 0.0, -0.1905, 0.9817, 0.0, 0.1905, 0.9817, 0.0, 0.1905, 0.9817, 0.0, 0.1905, 0.9817, 0.0, 0.1905, 0.9817, 0.0, 0.3427, 0.9394, 0.0, 0.3427, 0.9394, 0.0, -6.418e-07, 1.0, 0.0, -6.418e-07, 1.0, 0.0, -6.418e-07, 1.0, 0.0, -6.418e-07, 1.0, -1.0, 0.0, 0.0, -1.0, 0.0, 0.0, -1.0, 0.0, 0.0, -1.0, 0.0, 0.0, -0.9394, -0.3427, 0.0, -0.9394, -0.3427, 0.0, -0.9817, -0.1905, 0.0, -0.9817, -0.1905, 0.0, -0.9817, -0.1905, 0.0, -0.9817, -0.1905, 0.0, -0.9817, 0.1905, 0.0, -0.9817, 0.1905, 0.0, -0.9817, 0.1905, 0.0, -0.9817, 0.1905, 0.0, -0.9394, 0.3427, 0.0, -0.9394, 0.3427, 0.0, -1.0, 0.0, 0.0, -1.0, 0.0, 0.0, -1.0, 0.0, 0.0, -1.0, 0.0, 0.0, -0.3939, -0.9191, -1.641e-07, -0.3939, -0.9191, -1.641e-07, -0.3939, -0.9191, -1.641e-07, -0.3939, -0.9191, -1.641e-07, 0.0, -0.9191, 0.3939, 0.0, -0.9191, 0.3939, 0.0, -0.9191, 0.3939, 0.0, -0.9191, 0.3939, 0.3939, -0.9191, -1.641e-07, 0.3939, -0.9191, -1.641e-07, 0.3939, -0.9191, -1.641e-07, 0.3939, -0.9191, -1.641e-07, 0.0, -0.9191, -0.3939, 0.0, -0.9191, -0.3939, 0.0, -0.9191, -0.3939, 0.0, -0.9191, -0.3939, 0.0, 0.9191, -0.3939, 0.0, 0.9191, -0.3939, 0.0, 0.9191, -0.3939, 0.0, 0.9191, -0.3939, 0.3939, 0.9191, 1.641e-07, 0.3939, 0.9191, 1.641e-07, 0.3939, 0.9191, 1.641e-07, 0.3939, 0.9191, 1.641e-07, 0.0, 0.9191, 0.3939, 0.0, 0.9191, 0.3939, 0.0, 0.9191, 0.3939, 0.0, 0.9191, 0.3939, -0.3939, 0.9191, 1.641e-07, -0.3939, 0.9191, 1.641e-07, -0.3939, 0.9191, 1.641e-07, -0.3939, 0.9191, 1.641e-07, -1.0, 0.0, 0.0, -1.0, 0.0, 0.0, -1.0, 0.0, 0.0, -1.0, 0.0, 0.0, 0.0, -9.986e-07, 1.0, 0.0, -9.986e-07, 1.0, 0.0, -9.986e-07, 1.0, 0.0, -9.986e-07, 1.0, 1.0, 0.0, 0.0, 1.0, 0.0, 0.0, 1.0, 0.0, 0.0, 1.0, 0.0, 0.0, 0.0, 4.993e-07, -1.0, 0.0, 4.993e-07, -1.0, 0.0, 4.993e-07, -1.0, 0.0, 4.993e-07, -1.0, 0.0, 0.0, -1.0, 0.0, 0.0, -1.0, 0.0, 0.0, -1.0, 0.0, 0.0, -1.0, 1.0, 0.0, 0.0, 1.0, 0.0, 0.0, 1.0, 0.0, 0.0, 1.0, 0.0, 0.0, 0.0, 0.0, 1.0, 0.0, 0.0, 1.0, 0.0, 0.0, 1.0, 0.0, 0.0, 1.0, -1.0, 0.0, 0.0, -1.0, 0.0, 0.0, -1.0, 0.0, 0.0, -1.0, 0.0, 0.0, 0.0, 0.5651, -0.825, 0.0, 0.5651, -0.825, 0.0, 0.5651, -0.825, 0.0, 0.5651, -0.825, 0.5651, 3.068e-08, -0.825, 0.5651, 3.068e-08, -0.825, 0.5651, 3.068e-08, -0.825, 0.5651, 3.068e-08, -0.825, 0.0, -0.5651, -0.825, 0.0, -0.5651, -0.825, 0.0, -0.5651, -0.825, 0.0, -0.5651, -0.825, -0.5651, 3.068e-08, -0.825, -0.5651, 3.068e-08, -0.825, -0.5651, 3.068e-08, -0.825, -0.5651, 3.068e-08, -0.825, 0.0, 0.5651, -0.825, 0.0, 0.5651, -0.825, 0.0, 0.5651, -0.825, 0.0, 0.5651, -0.825, 0.5651, 1.767e-07, -0.825, 0.5651, 1.767e-07, -0.825, 0.5651, 1.767e-07, -0.825, 0.5651, 1.767e-07, -0.825, 0.0, -0.5651, -0.825, 0.0, -0.5651, -0.825, 0.0, -0.5651, -0.825, 0.0, -0.5651, -0.825, -0.5651, 1.767e-07, -0.825, -0.5651, 1.767e-07, -0.825, -0.5651, 1.767e-07, -0.825, -0.5651, 1.767e-07, -0.825, 0.825, 0.5651, 1.051e-07, 0.825, 0.5651, 1.051e-07, 0.825, 0.5651, 1.051e-07, 0.825, 0.5651, 1.051e-07, 0.825, -1.739e-07, 0.5651, 0.825, -1.739e-07, 0.5651, 0.825, -1.739e-07, 0.5651, 0.825, -1.739e-07, 0.5651, 0.825, -0.5651, -5.253e-08, 0.825, -0.5651, -5.253e-08, 0.825, -0.5651, -5.253e-08, 0.825, -0.5651, -5.253e-08, 0.825, 0.0, -0.5651, 0.825, 0.0, -0.5651, 0.825, 0.0, -0.5651, 0.825, 0.0, -0.5651, 0.825, 0.5651, 0.0, 0.825, 0.5651, 0.0, 0.825, 0.5651, 0.0, 0.825, 0.5651, 0.0, 0.825, -9.732e-08, 0.5651, 0.825, -9.732e-08, 0.5651, 0.825, -9.732e-08, 0.5651, 0.825, -9.732e-08, 0.5651, 0.825, -0.5651, 0.0, 0.825, -0.5651, 0.0, 0.825, -0.5651, 0.0, 0.825, -0.5651, 0.0, 0.825, 1.739e-07, -0.5651, 0.825, 1.739e-07, -0.5651, 0.825, 1.739e-07, -0.5651, 0.825, 1.739e-07, -0.5651, 0.0, 0.5651, 0.825, 0.0, 0.5651, 0.825, 0.0, 0.5651, 0.825, 0.0, 0.5651, 0.825, -0.5651, -1.946e-07, 0.825, -0.5651, -1.946e-07, 0.825, -0.5651, -1.946e-07, 0.825, -0.5651, -1.946e-07, 0.825, 0.0, -0.5651, 0.825, 0.0, -0.5651, 0.825, 0.0, -0.5651, 0.825, 0.0, -0.5651, 0.825, 0.5651, -1.946e-07, 0.825, 0.5651, -1.946e-07, 0.825, 0.5651, -1.946e-07, 0.825, 0.5651, -1.946e-07, 0.825, 0.0, 0.5651, 0.825, 0.0, 0.5651, 0.825, 0.0, 0.5651, 0.825, 0.0, 0.5651, 0.825, -0.5651, -4.147e-07, 0.825, -0.5651, -4.147e-07, 0.825, -0.5651, -4.147e-07, 0.825, -0.5651, -4.147e-07, 0.825, 0.0, -0.5651, 0.825, 0.0, -0.5651, 0.825, 0.0, -0.5651, 0.825, 0.0, -0.5651, 0.825, 0.5651, -4.147e-07, 0.825, 0.5651, -4.147e-07, 0.825, 0.5651, -4.147e-07, 0.825, 0.5651, -4.147e-07, 0.825, -0.825, 0.5651, 1.051e-07, -0.825, 0.5651, 1.051e-07, -0.825, 0.5651, 1.051e-07, -0.825, 0.5651, 1.051e-07, -0.825, 0.0, -0.5651, -0.825, 0.0, -0.5651, -0.825, 0.0, -0.5651, -0.825, 0.0, -0.5651, -0.825, -0.5651, -5.253e-08, -0.825, -0.5651, -5.253e-08, -0.825, -0.5651, -5.253e-08, -0.825, -0.5651, -5.253e-08, -0.825, -1.739e-07, 0.5651, -0.825, -1.739e-07, 0.5651, -0.825, -1.739e-07, 0.5651, -0.825, -1.739e-07, 0.5651, -0.825, 0.5651, 0.0, -0.825, 0.5651, 0.0, -0.825, 0.5651, 0.0, -0.825, 0.5651, 0.0, -0.825, 1.739e-07, -0.5651, -0.825, 1.739e-07, -0.5651, -0.825, 1.739e-07, -0.5651, -0.825, 1.739e-07, -0.5651, -0.825, -0.5651, 0.0, -0.825, -0.5651, 0.0, -0.825, -0.5651, 0.0, -0.825, -0.5651, 0.0, -0.825, -9.732e-08, 0.5651, -0.825, -9.732e-08, 0.5651, -0.825, -9.732e-08, 0.5651, -0.825, -9.732e-08, 0.5651, -0.06816, -0.9977, -3.622e-07, -0.06816, -0.9977, -3.622e-07, -0.06816, -0.9977, -3.622e-07, -0.06816, -0.9977, -3.622e-07, -0.1663, -0.9556, 0.2432, -0.1663, -0.9556, 0.2432, -0.1663, -0.9556, 0.2432, -0.1663, -0.9556, 0.2432, -0.6754, -0.7374, -1.193e-07, -0.6754, -0.7374, -1.193e-07, -0.6754, -0.7374, -1.193e-07, -0.6754, -0.7374, -1.193e-07, -0.1663, -0.9556, -0.2432, -0.1663, -0.9556, -0.2432, -0.1663, -0.9556, -0.2432, -0.1663, -0.9556, -0.2432, 0.0, -0.9977, 0.06816, 0.0, -0.9977, 0.06816, 0.0, -0.9977, 0.06816, 0.0, -0.9977, 0.06816, 0.2432, -0.9556, 0.1663, 0.2432, -0.9556, 0.1663, 0.2432, -0.9556, 0.1663, 0.2432, -0.9556, 0.1663, 0.0, -0.7374, 0.6754, 0.0, -0.7374, 0.6754, 0.0, -0.7374, 0.6754, 0.0, -0.7374, 0.6754, -0.2432, -0.9556, 0.1663, -0.2432, -0.9556, 0.1663, -0.2432, -0.9556, 0.1663, -0.2432, -0.9556, 0.1663, 0.06816, -0.9977, -3.622e-07, 0.06816, -0.9977, -3.622e-07, 0.06816, -0.9977, -3.622e-07, 0.06816, -0.9977, -3.622e-07, 0.1663, -0.9556, -0.2432, 0.1663, -0.9556, -0.2432, 0.1663, -0.9556, -0.2432, 0.1663, -0.9556, -0.2432, 0.6754, -0.7374, -1.193e-07, 0.6754, -0.7374, -1.193e-07, 0.6754, -0.7374, -1.193e-07, 0.6754, -0.7374, -1.193e-07, 0.1663, -0.9556, 0.2432, 0.1663, -0.9556, 0.2432, 0.1663, -0.9556, 0.2432, 0.1663, -0.9556, 0.2432, 0.0, -0.9977, -0.06816, 0.0, -0.9977, -0.06816, 0.0, -0.9977, -0.06816, 0.0, -0.9977, -0.06816, -0.2432, -0.9556, -0.1663, -0.2432, -0.9556, -0.1663, -0.2432, -0.9556, -0.1663, -0.2432, -0.9556, -0.1663, 0.0, -0.7374, -0.6754, 0.0, -0.7374, -0.6754, 0.0, -0.7374, -0.6754, 0.0, -0.7374, -0.6754, 0.2432, -0.9556, -0.1663, 0.2432, -0.9556, -0.1663, 0.2432, -0.9556, -0.1663, 0.2432, -0.9556, -0.1663, 0.0, 0.9977, -0.06816, 0.0, 0.9977, -0.06816, 0.0, 0.9977, -0.06816, 0.0, 0.9977, -0.06816, 0.2432, 0.9556, -0.1663, 0.2432, 0.9556, -0.1663, 0.2432, 0.9556, -0.1663, 0.2432, 0.9556, -0.1663, 0.0, 0.7374, -0.6754, 0.0, 0.7374, -0.6754, 0.0, 0.7374, -0.6754, 0.0, 0.7374, -0.6754, -0.2432, 0.9556, -0.1663, -0.2432, 0.9556, -0.1663, -0.2432, 0.9556, -0.1663, -0.2432, 0.9556, -0.1663, 0.06816, 0.9977, 0.0, 0.06816, 0.9977, 0.0, 0.06816, 0.9977, 0.0, 0.06816, 0.9977, 0.0, 0.1663, 0.9556, 0.2432, 0.1663, 0.9556, 0.2432, 0.1663, 0.9556, 0.2432, 0.1663, 0.9556, 0.2432, 0.6754, 0.7374, 1.591e-07, 0.6754, 0.7374, 1.591e-07, 0.6754, 0.7374, 1.591e-07, 0.6754, 0.7374, 1.591e-07, 0.1663, 0.9556, -0.2432, 0.1663, 0.9556, -0.2432, 0.1663, 0.9556, -0.2432, 0.1663, 0.9556, -0.2432, 0.0, 0.9977, 0.06816, 0.0, 0.9977, 0.06816, 0.0, 0.9977, 0.06816, 0.0, 0.9977, 0.06816, -0.2432, 0.9556, 0.1663, -0.2432, 0.9556, 0.1663, -0.2432, 0.9556, 0.1663, -0.2432, 0.9556, 0.1663, 0.0, 0.7374, 0.6754, 0.0, 0.7374, 0.6754, 0.0, 0.7374, 0.6754, 0.0, 0.7374, 0.6754, 0.2432, 0.9556, 0.1663, 0.2432, 0.9556, 0.1663, 0.2432, 0.9556, 0.1663, 0.2432, 0.9556, 0.1663, -0.06816, 0.9977, 0.0, -0.06816, 0.9977, 0.0, -0.06816, 0.9977, 0.0, -0.06816, 0.9977, 0.0, -0.1663, 0.9556, -0.2432, -0.1663, 0.9556, -0.2432, -0.1663, 0.9556, -0.2432, -0.1663, 0.9556, -0.2432, -0.6754, 0.7374, 1.591e-07, -0.6754, 0.7374, 1.591e-07, -0.6754, 0.7374, 1.591e-07, -0.6754, 0.7374, 1.591e-07, -0.1663, 0.9556, 0.2432, -0.1663, 0.9556, 0.2432, -0.1663, 0.9556, 0.2432, -0.1663, 0.9556, 0.2432, 0.0, 0.0, -1.0, 0.0, 0.0, -1.0, 0.0, 0.0, -1.0, 0.0, 0.0, -1.0, 0.0, 0.0, 1.0, 0.0, 0.0, 1.0, 0.0, 0.0, 1.0, 0.0, 0.0, 1.0, 0.0, -1.0, 0.0, 0.0, -1.0, 0.0, 0.0, -1.0, 0.0, 0.0, -1.0, 0.0, 1.0, 0.0, 0.0, 1.0, 0.0, 0.0, 1.0, 0.0, 0.0, 1.0, 0.0, 0.0, 0.0, 1.0, 0.0, 0.0, 1.0, 0.0, 0.0, 1.0, 0.0, 0.0, 1.0, 0.0, -1.0, 0.0, 0.0, -1.0, 0.0, 0.0, -1.0, 0.0, 0.0, -1.0, 0.0, 0.0, -0.5774, -0.5774, -0.5774, -0.5774, -0.5774, -0.5774, -0.5774, -0.5774, -0.5774, 0.5774, -0.5774, -0.5774, 0.5774, -0.5774, -0.5774, 0.5774, -0.5774, -0.5774, -0.5774, 0.5774, -0.5774, -0.5774, 0.5774, -0.5774, -0.5774, 0.5774, -0.5774, 0.5774, 0.5774, -0.5774, 0.5774, 0.5774, -0.5774, 0.5774, 0.5774, -0.5774, -0.5774, -0.5774, 0.5774, -0.5774, -0.5774, 0.5774, -0.5774, -0.5774, 0.5774, 0.5774, -0.5774, 0.5774, 0.5774, -0.5774, 0.5774, 0.5774, -0.5774, 0.5774, -0.5774, 0.5774, 0.5774, -0.5774, 0.5774, 0.5774, -0.5774, 0.5774, 0.5774, 0.5774, 0.5774, 0.5774, 0.5774, 0.5774, 0.5774, 0.5774, 0.5774, 0.5774, -0.7071, 0.0, -0.7071, -0.7071, 0.0, -0.7071, -0.7071, 0.0, -0.7071, -0.7071, 0.0, -0.7071, 0.0, 0.7071, -0.7071, 0.0, 0.7071, -0.7071, 0.0, 0.7071, -0.7071, 0.0, 0.7071, -0.7071, 0.7071, 0.0, -0.7071, 0.7071, 0.0, -0.7071, 0.7071, 0.0, -0.7071, 0.7071, 0.0, -0.7071, 0.0, -0.7071, -0.7071, 0.0, -0.7071, -0.7071, 0.0, -0.7071, -0.7071, 0.0, -0.7071, -0.7071, 0.0, -0.7071, 0.7071, 0.0, -0.7071, 0.7071, 0.0, -0.7071, 0.7071, 0.0, -0.7071, 0.7071, 0.7071, 0.0, 0.7071, 0.7071, 0.0, 0.7071, 0.7071, 0.0, 0.7071, 0.7071, 0.0, 0.7071, 0.0, 0.7071, 0.7071, 0.0, 0.7071, 0.7071, 0.0, 0.7071, 0.7071, 0.0, 0.7071, 0.7071, -0.7071, 0.0, 0.7071, -0.7071, 0.0, 0.7071, -0.7071, 0.0, 0.7071, -0.7071, 0.0, 0.7071, 0.7071, -0.7071, 0.0, 0.7071, -0.7071, 0.0, 0.7071, -0.7071, 0.0, 0.7071, -0.7071, 0.0, -0.7071, -0.7071, 0.0, -0.7071, -0.7071, 0.0, -0.7071, -0.7071, 0.0, -0.7071, -0.7071, 0.0, 0.7071, 0.7071, 0.0, 0.7071, 0.7071, 0.0, 0.7071, 0.7071, 0.0, 0.7071, 0.7071, 0.0, -0.7071, 0.7071, 0.0, -0.7071, 0.7071, 0.0, -0.7071, 0.7071, 0.0, -0.7071, 0.7071, 0.0, 0.0, 0.0, -1.0, 0.0, 0.0, -1.0, 0.0, 0.0, -1.0, 0.0, 0.0, -1.0, 0.0, 0.0, 1.0, 0.0, 0.0, 1.0, 0.0, 0.0, 1.0, 0.0, 0.0, 1.0, 0.0, -1.0, 0.0, 0.0, -1.0, 0.0, 0.0, -1.0, 0.0, 0.0, -1.0, 0.0, 0.0, -0.9394, 0.3427, 0.0, -0.9394, 0.3427, 0.0, -0.9817, 0.1905, 0.0, -0.9817, 0.1905, 0.0, -0.9817, 0.1905, 0.0, -0.9817, 0.1905, 0.0, -0.9817, -0.1905, 0.0, -0.9817, -0.1905, 0.0, -0.9817, -0.1905, 0.0, -0.9817, -0.1905, 0.0, -0.9394, -0.3427, 0.0, -0.9394, -0.3427, 0.0, -1.0, 0.0, 0.0, -1.0, 0.0, 0.0, -1.0, 0.0, 0.0, -1.0, 0.0, 1.0, 0.0, 0.0, 1.0, 0.0, 0.0, 1.0, 0.0, 0.0, 1.0, 0.0, 0.0, 0.9394, 0.0, 0.3427, 0.9394, 0.0, 0.3427, 0.9817, 0.0, 0.1905, 0.9817, 0.0, 0.1905, 0.9817, 0.0, 0.1905, 0.9817, 0.0, 0.1905, 0.9817, 0.0, -0.1905, 0.9817, 0.0, -0.1905, 0.9817, 0.0, -0.1905, 0.9817, 0.0, -0.1905, 0.9394, 0.0, -0.3427, 0.9394, 0.0, -0.3427, 1.0, 0.0, 0.0, 1.0, 0.0, 0.0, 1.0, 0.0, 0.0, 1.0, 0.0, 0.0, 0.0, 1.0, 0.0, 0.0, 1.0, 0.0, 0.0, 1.0, 0.0, 0.0, 1.0, 0.0, 0.0, 0.9394, 0.3427, 0.0, 0.9394, 0.3427, 0.0, 0.9817, 0.1905, 0.0, 0.9817, 0.1905, 0.0, 0.9817, 0.1905, 0.0, 0.9817, 0.1905, 0.0, 0.9817, -0.1905, 0.0, 0.9817, -0.1905, 0.0, 0.9817, -0.1905, 0.0, 0.9817, -0.1905, 0.0, 0.9394, -0.3427, 0.0, 0.9394, -0.3427, 0.0, 1.0, 0.0, 0.0, 1.0, 0.0, 0.0, 1.0, 0.0, 0.0, 1.0, 0.0, -1.0, 0.0, 0.0, -1.0, 0.0, 0.0, -1.0, 0.0, 0.0, -1.0, 0.0, 0.0, -0.9394, 0.0, 0.3427, -0.9394, 0.0, 0.3427, -0.9817, 0.0, 0.1905, -0.9817, 0.0, 0.1905, -0.9817, 0.0, 0.1905, -0.9817, 0.0, 0.1905, -0.9817, 0.0, -0.1905, -0.9817, 0.0, -0.1905, -0.9817, 0.0, -0.1905, -0.9817, 0.0, -0.1905, -0.9394, 0.0, -0.3427, -0.9394, 0.0, -0.3427, -1.0, 0.0, 0.0, -1.0, 0.0, 0.0, -1.0, 0.0, 0.0, -1.0, 0.0, 0.0, -0.3939, 0.0, 0.9191, -0.3939, 0.0, 0.9191, -0.3939, 0.0, 0.9191, -0.3939, 0.0, 0.9191, 0.0, 0.3939, 0.9191, 0.0, 0.3939, 0.9191, 0.0, 0.3939, 0.9191, 0.0, 0.3939, 0.9191, 0.3939, 0.0, 0.9191, 0.3939, 0.0, 0.9191, 0.3939, 0.0, 0.9191, 0.3939, 0.0, 0.9191, 0.0, -0.3939, 0.9191, 0.0, -0.3939, 0.9191, 0.0, -0.3939, 0.9191, 0.0, -0.3939, 0.9191, 0.0, -0.3939, -0.9191, 0.0, -0.3939, -0.9191, 0.0, -0.3939, -0.9191, 0.0, -0.3939, -0.9191, 0.3939, 0.0, -0.9191, 0.3939, 0.0, -0.9191, 0.3939, 0.0, -0.9191, 0.3939, 0.0, -0.9191, 0.0, 0.3939, -0.9191, 0.0, 0.3939, -0.9191, 0.0, 0.3939, -0.9191, 0.0, 0.3939, -0.9191, -0.3939, 0.0, -0.9191, -0.3939, 0.0, -0.9191, -0.3939, 0.0, -0.9191, -0.3939, 0.0, -0.9191, -1.0, 0.0, 0.0, -1.0, 0.0, 0.0, -1.0, 0.0, 0.0, -1.0, 0.0, 0.0, 0.0, 1.0, 0.0, 0.0, 1.0, 0.0, 0.0, 1.0, 0.0, 0.0, 1.0, 0.0, 1.0, 0.0, 0.0, 1.0, 0.0, 0.0, 1.0, 0.0, 0.0, 1.0, 0.0, 0.0, 0.0, -1.0, 0.0, 0.0, -1.0, 0.0, 0.0, -1.0, 0.0, 0.0, -1.0, 0.0, 0.0, -1.0, 0.0, 0.0, -1.0, 0.0, 0.0, -1.0, 0.0, 0.0, -1.0, 0.0, 1.0, 0.0, 0.0, 1.0, 0.0, 0.0, 1.0, 0.0, 0.0, 1.0, 0.0, 0.0, 0.0, 1.0, 0.0, 0.0, 1.0, 0.0, 0.0, 1.0, 0.0, 0.0, 1.0, 0.0, -1.0, 0.0, 0.0, -1.0, 0.0, 0.0, -1.0, 0.0, 0.0, -1.0, 0.0, 0.0, 0.0, -0.825, -0.5651, 0.0, -0.825, -0.5651, 0.0, -0.825, -0.5651, 0.0, -0.825, -0.5651, 0.5651, -0.825, 0.0, 0.5651, -0.825, 0.0, 0.5651, -0.825, 0.0, 0.5651, -0.825, 0.0, 0.0, -0.825, 0.5651, 0.0, -0.825, 0.5651, 0.0, -0.825, 0.5651, 0.0, -0.825, 0.5651, -0.5651, -0.825, 0.0, -0.5651, -0.825, 0.0, -0.5651, -0.825, 0.0, -0.5651, -0.825, 0.0, 0.0, -0.825, -0.5651, 0.0, -0.825, -0.5651, 0.0, -0.825, -0.5651, 0.0, -0.825, -0.5651, 0.5651, -0.825, 0.0, 0.5651, -0.825, 0.0, 0.5651, -0.825, 0.0, 0.5651, -0.825, 0.0, 0.0, -0.825, 0.5651, 0.0, -0.825, 0.5651, 0.0, -0.825, 0.5651, 0.0, -0.825, 0.5651, -0.5651, -0.825, 0.0, -0.5651, -0.825, 0.0, -0.5651, -0.825, 0.0, -0.5651, -0.825, 0.0, 0.825, 0.0, -0.5651, 0.825, 0.0, -0.5651, 0.825, 0.0, -0.5651, 0.825, 0.0, -0.5651, 0.825, 0.5651, 0.0, 0.825, 0.5651, 0.0, 0.825, 0.5651, 0.0, 0.825, 0.5651, 0.0, 0.825, 0.0, 0.5651, 0.825, 0.0, 0.5651, 0.825, 0.0, 0.5651, 0.825, 0.0, 0.5651, 0.825, -0.5651, 0.0, 0.825, -0.5651, 0.0, 0.825, -0.5651, 0.0, 0.825, -0.5651, 0.0, 0.825, 0.0, -0.5651, 0.825, 0.0, -0.5651, 0.825, 0.0, -0.5651, 0.825, 0.0, -0.5651, 0.825, 0.5651, 0.0, 0.825, 0.5651, 0.0, 0.825, 0.5651, 0.0, 0.825, 0.5651, 0.0, 0.825, 0.0, 0.5651, 0.825, 0.0, 0.5651, 0.825, 0.0, 0.5651, 0.825, 0.0, 0.5651, 0.825, -0.5651, 0.0, 0.825, -0.5651, 0.0, 0.825, -0.5651, 0.0, 0.825, -0.5651, 0.0, 0.0, 0.825, -0.5651, 0.0, 0.825, -0.5651, 0.0, 0.825, -0.5651, 0.0, 0.825, -0.5651, -0.5651, 0.825, 0.0, -0.5651, 0.825, 0.0, -0.5651, 0.825, 0.0, -0.5651, 0.825, 0.0, 0.0, 0.825, 0.5651, 0.0, 0.825, 0.5651, 0.0, 0.825, 0.5651, 0.0, 0.825, 0.5651, 0.5651, 0.825, 0.0, 0.5651, 0.825, 0.0, 0.5651, 0.825, 0.0, 0.5651, 0.825, 0.0, 0.0, 0.825, -0.5651, 0.0, 0.825, -0.5651, 0.0, 0.825, -0.5651, 0.0, 0.825, -0.5651, -0.5651, 0.825, 0.0, -0.5651, 0.825, 0.0, -0.5651, 0.825, 0.0, -0.5651, 0.825, 0.0, 0.0, 0.825, 0.5651, 0.0, 0.825, 0.5651, 0.0, 0.825, 0.5651, 0.0, 0.825, 0.5651, 0.5651, 0.825, 0.0, 0.5651, 0.825, 0.0, 0.5651, 0.825, 0.0, 0.5651, 0.825, 0.0, -0.825, 0.0, -0.5651, -0.825, 0.0, -0.5651, -0.825, 0.0, -0.5651, -0.825, 0.0, -0.5651, -0.825, -0.5651, 0.0, -0.825, -0.5651, 0.0, -0.825, -0.5651, 0.0, -0.825, -0.5651, 0.0, -0.825, 0.0, 0.5651, -0.825, 0.0, 0.5651, -0.825, 0.0, 0.5651, -0.825, 0.0, 0.5651, -0.825, 0.5651, 0.0, -0.825, 0.5651, 0.0, -0.825, 0.5651, 0.0, -0.825, 0.5651, 0.0, -0.825, 0.0, -0.5651, -0.825, 0.0, -0.5651, -0.825, 0.0, -0.5651, -0.825, 0.0, -0.5651, -0.825, -0.5651, 0.0, -0.825, -0.5651, 0.0, -0.825, -0.5651, 0.0, -0.825, -0.5651, 0.0, -0.825, 0.0, 0.5651, -0.825, 0.0, 0.5651, -0.825, 0.0, 0.5651, -0.825, 0.0, 0.5651, -0.825, 0.5651, 0.0, -0.825, 0.5651, 0.0, -0.825, 0.5651, 0.0, -0.825, 0.5651, 0.0, -0.06816, 0.0, 0.9977, -0.06816, 0.0, 0.9977, -0.06816, 0.0, 0.9977, -0.06816, 0.0, 0.9977, -0.1663, 0.2432, 0.9556, -0.1663, 0.2432, 0.9556, -0.1663, 0.2432, 0.9556, -0.1663, 0.2432, 0.9556, -0.6754, 0.0, 0.7374, -0.6754, 0.0, 0.7374, -0.6754, 0.0, 0.7374, -0.6754, 0.0, 0.7374, -0.1663, -0.2432, 0.9556, -0.1663, -0.2432, 0.9556, -0.1663, -0.2432, 0.9556, -0.1663, -0.2432, 0.9556, 0.0, 0.06816, 0.9977, 0.0, 0.06816, 0.9977, 0.0, 0.06816, 0.9977, 0.0, 0.06816, 0.9977, 0.2432, 0.1663, 0.9556, 0.2432, 0.1663, 0.9556, 0.2432, 0.1663, 0.9556, 0.2432, 0.1663, 0.9556, 0.0, 0.6754, 0.7374, 0.0, 0.6754, 0.7374, 0.0, 0.6754, 0.7374, 0.0, 0.6754, 0.7374, -0.2432, 0.1663, 0.9556, -0.2432, 0.1663, 0.9556, -0.2432, 0.1663, 0.9556, -0.2432, 0.1663, 0.9556, 0.06816, 0.0, 0.9977, 0.06816, 0.0, 0.9977, 0.06816, 0.0, 0.9977, 0.06816, 0.0, 0.9977, 0.1663, -0.2432, 0.9556, 0.1663, -0.2432, 0.9556, 0.1663, -0.2432, 0.9556, 0.1663, -0.2432, 0.9556, 0.6754, 0.0, 0.7374, 0.6754, 0.0, 0.7374, 0.6754, 0.0, 0.7374, 0.6754, 0.0, 0.7374, 0.1663, 0.2432, 0.9556, 0.1663, 0.2432, 0.9556, 0.1663, 0.2432, 0.9556, 0.1663, 0.2432, 0.9556, 0.0, -0.06816, 0.9977, 0.0, -0.06816, 0.9977, 0.0, -0.06816, 0.9977, 0.0, -0.06816, 0.9977, -0.2432, -0.1663, 0.9556, -0.2432, -0.1663, 0.9556, -0.2432, -0.1663, 0.9556, -0.2432, -0.1663, 0.9556, 0.0, -0.6754, 0.7374, 0.0, -0.6754, 0.7374, 0.0, -0.6754, 0.7374, 0.0, -0.6754, 0.7374, 0.2432, -0.1663, 0.9556, 0.2432, -0.1663, 0.9556, 0.2432, -0.1663, 0.9556, 0.2432, -0.1663, 0.9556, 0.0, -0.06816, -0.9977, 0.0, -0.06816, -0.9977, 0.0, -0.06816, -0.9977, 0.0, -0.06816, -0.9977, 0.2432, -0.1663, -0.9556, 0.2432, -0.1663, -0.9556, 0.2432, -0.1663, -0.9556, 0.2432, -0.1663, -0.9556, 0.0, -0.6754, -0.7374, 0.0, -0.6754, -0.7374, 0.0, -0.6754, -0.7374, 0.0, -0.6754, -0.7374, -0.2432, -0.1663, -0.9556, -0.2432, -0.1663, -0.9556, -0.2432, -0.1663, -0.9556, -0.2432, -0.1663, -0.9556, 0.06816, 0.0, -0.9977, 0.06816, 0.0, -0.9977, 0.06816, 0.0, -0.9977, 0.06816, 0.0, -0.9977, 0.1663, 0.2432, -0.9556, 0.1663, 0.2432, -0.9556, 0.1663, 0.2432, -0.9556, 0.1663, 0.2432, -0.9556, 0.6754, 0.0, -0.7374, 0.6754, 0.0, -0.7374, 0.6754, 0.0, -0.7374, 0.6754, 0.0, -0.7374, 0.1663, -0.2432, -0.9556, 0.1663, -0.2432, -0.9556, 0.1663, -0.2432, -0.9556, 0.1663, -0.2432, -0.9556, 0.0, 0.06816, -0.9977, 0.0, 0.06816, -0.9977, 0.0, 0.06816, -0.9977, 0.0, 0.06816, -0.9977, -0.2432, 0.1663, -0.9556, -0.2432, 0.1663, -0.9556, -0.2432, 0.1663, -0.9556, -0.2432, 0.1663, -0.9556, 0.0, 0.6754, -0.7374, 0.0, 0.6754, -0.7374, 0.0, 0.6754, -0.7374, 0.0, 0.6754, -0.7374, 0.2432, 0.1663, -0.9556, 0.2432, 0.1663, -0.9556, 0.2432, 0.1663, -0.9556, 0.2432, 0.1663, -0.9556, -0.06816, 0.0, -0.9977, -0.06816, 0.0, -0.9977, -0.06816, 0.0, -0.9977, -0.06816, 0.0, -0.9977, -0.1663, -0.2432, -0.9556, -0.1663, -0.2432, -0.9556, -0.1663, -0.2432, -0.9556, -0.1663, -0.2432, -0.9556, -0.6754, 0.0, -0.7374, -0.6754, 0.0, -0.7374, -0.6754, 0.0, -0.7374, -0.6754, 0.0, -0.7374, -0.1663, 0.2432, -0.9556, -0.1663, 0.2432, -0.9556, -0.1663, 0.2432, -0.9556, -0.1663, 0.2432, -0.9556])] * 3)])

# ---- objects
ob_model = bpy.data.objects.new('Model', None)
ob_box002 = bpy.data.objects.new('Box002', me_untitled_004)
ob_lamp = bpy.data.objects.new('Lamp', light_lamp)
ob_camera = bpy.data.objects.new('Camera', cam_camera)

# ---- transforms, parenting, visibility, modifiers, constraints
ob_model.location = (3.349e-07, -1.975e-07, 2.831e-07)
ob_model.scale = (0.01823, 0.01823, 0.01823)
ob_model.empty_image_offset = (0.0, 0.0)
ob_model.color = (0.8, 0.8, 0.8, 1.0)
ob_model.lineart.crease_threshold = 0.0
ob_box002.parent = ob_model
ob_box002.location = (0.0, 0.0, -50.0)
ob_box002.color = (0.8, 0.8, 0.8, 1.0)
ob_box002.lineart.crease_threshold = 0.0
ob_lamp.location = (4.076, 1.005, 5.904)
ob_lamp.rotation_euler = (0.6503, 0.05522, 1.866)
ob_lamp.scale = (1.038, 1.0, 1.0)
ob_lamp.lock_rotations_4d = False
ob_lamp.empty_display_type = 'ARROWS'
ob_lamp.color = (0.0, 0.0, 0.0, 0.0)
ob_lamp.lineart.crease_threshold = 0.0
ob_camera.location = (7.481, -6.508, 5.344)
ob_camera.rotation_euler = (1.109, 0.01082, 0.8149)
ob_camera.lock_rotations_4d = False
ob_camera.empty_display_type = 'ARROWS'
ob_camera.color = (0.0, 0.0, 0.0, 0.0)
ob_camera.display_type = 'WIRE'
ob_camera.lineart.crease_threshold = 0.0

# ---- collection membership
col_collection_1.objects.link(ob_model)
col_collection_1.objects.link(ob_box002)
col_collection_1.objects.link(ob_lamp)
col_collection_1.objects.link(ob_camera)

# ---- scene / render settings (as saved in the file)
scene.camera = ob_camera
scene.frame_start = 1; scene.frame_end = 250; scene.frame_set(1)
scene.render.engine = 'CYCLES'
scene.render.resolution_percentage = 50
scene.render.fps = 30
scene.render.dither_intensity = 0.0
scene.cycles.use_denoising = False
scene.cycles.samples = 10
scene.cycles.sampling_pattern = 'TABULATED_SOBOL'
scene.cycles.light_sampling_threshold = 0.0
scene.cycles.use_adaptive_sampling = False
scene.cycles.use_light_tree = False
scene.cycles.blur_glossy = 0.0
scene.cycles.pixel_filter_type = 'GAUSSIAN'
scene.cycles.sample_clamp_indirect = 0.0
scene.view_settings.view_transform = 'Standard'
bpy.context.view_layer.update()

